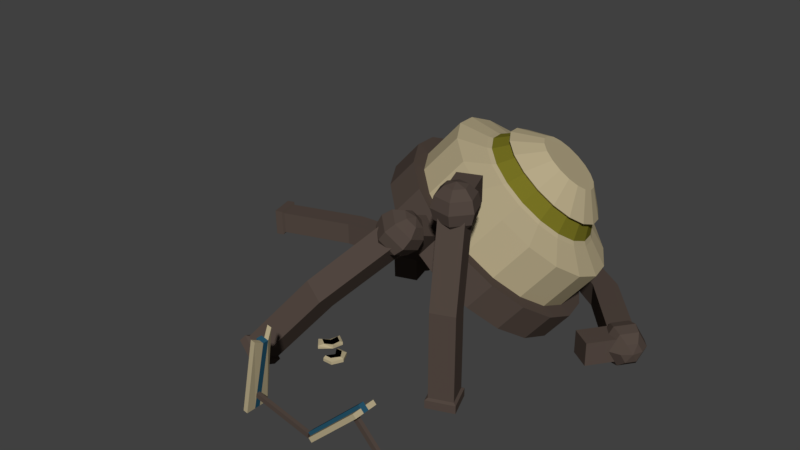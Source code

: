 # Source: BrokenBuildingHub.blend  (saved by Blender 2.78.0; exported with 4.5.12 LTS)
import bpy
from mathutils import Matrix  # noqa: F401  (used for matrix-valued properties, if any)

bpy.ops.wm.read_factory_settings(use_empty=True)
scene = bpy.context.scene
scene.name = 'Scene'

# ---- collections
col_collection_1 = bpy.data.collections.new('Collection 1'); scene.collection.children.link(col_collection_1)

# ---- materials (node trees are filled in below, after node groups)
mat_buildinghubbase = bpy.data.materials.new('BuildingHubBase')
mat_buildinghubbase.alpha_threshold = 0.0
mat_buildinghubbase.use_transparent_shadow = False
mat_buildinghubbase.diffuse_color = (0.4869, 0.4116, 0.2545, 1.0)
mat_buildinghubbase.roughness = 0.5
mat_energycore = bpy.data.materials.new('EnergyCore')
mat_energycore.alpha_threshold = 0.0
mat_energycore.use_transparent_shadow = False
mat_energycore.diffuse_color = (0.1789, 0.164, 0.01671, 1.0)
mat_energycore.roughness = 0.5
mat_gray = bpy.data.materials.new('Gray')
mat_gray.alpha_threshold = 0.0
mat_gray.use_transparent_shadow = False
mat_gray.diffuse_color = (0.08714, 0.06458, 0.05343, 1.0)
mat_gray.roughness = 0.5
mat_black = bpy.data.materials.new('Black')
mat_black.alpha_threshold = 0.0
mat_black.use_transparent_shadow = False
mat_black.diffuse_color = (0.0, 0.0, 0.0, 1.0)
mat_black.roughness = 0.5
mat_holo = bpy.data.materials.new('Holo')
mat_holo.alpha_threshold = 0.0
mat_holo.use_transparent_shadow = False
mat_holo.diffuse_color = (0.02077, 0.0935, 0.1523, 1.0)
mat_holo.roughness = 0.5

# ---- material node trees

# ---- world
world_world = bpy.data.worlds.new('World'); scene.world = world_world
world_world.color = (0.05088, 0.05088, 0.05088)
world_world.use_sun_shadow = False
world_world.sun_shadow_jitter_overblur = 0.0
world_world.cycles.sampling_method = 'MANUAL'

# ---- meshes
me_cylinder = bpy.data.meshes.new('Cylinder')
me_cylinder.from_pydata([(0.07246, 1.537, -0.1695), (0.3452, 1.687, 0.1827), (0.3515, 1.406, -0.3296), (0.6242, 1.557, 0.02255), (0.5978, 1.18, -0.4235), (0.8705, 1.33, -0.07137), (0.7816, 0.8854, -0.4399), (1.054, 1.036, -0.08776), (0.8808, 0.5586, -0.3768), (1.154, 0.7094, -0.02465), (0.8834, 0.2387, -0.2418), (1.156, 0.3894, 0.1104), (0.789, -0.03591, -0.05123), (1.062, 0.1149, 0.301), (0.6091, -0.2319, 0.172), (0.8818, -0.08116, 0.5242), (0.3654, -0.3258, 0.4009), (0.6381, -0.175, 0.7531), (0.08722, -0.3061, 0.6079), (0.3599, -0.1554, 0.9601), (-0.1918, -0.1754, 0.768), (0.08087, -0.02459, 1.12), (-0.4381, 0.05077, 0.8619), (-0.1654, 0.2015, 1.214), (-0.622, 0.345, 0.8783), (-0.3492, 0.4957, 1.23), (-0.7211, 0.6718, 0.8152), (-0.4484, 0.8225, 1.167), (-0.7237, 0.9917, 0.6802), (-0.451, 1.143, 1.032), (-0.6293, 1.266, 0.4896), (-0.3566, 1.417, 0.8418), (-0.4494, 1.462, 0.2664), (-0.1767, 1.613, 0.6186), (-0.2057, 1.556, 0.03747), (0.067, 1.707, 0.3897), (0.4087, 1.46, 0.3722), (0.6086, 1.366, 0.2575), (0.7851, 1.204, 0.1902), (0.9168, 0.9935, 0.1784), (0.9878, 0.7594, 0.2237), (0.9896, 0.5301, 0.3204), (0.922, 0.3334, 0.4569), (0.7932, 0.193, 0.6169), (0.6185, 0.1258, 0.7809), (0.4192, 0.1398, 0.9292), (0.2193, 0.2335, 1.044), (0.04286, 0.3955, 1.111), (-0.08883, 0.6063, 1.123), (-0.1599, 0.8404, 1.078), (-0.1617, 1.07, 0.981), (-0.09412, 1.266, 0.8444), (0.03476, 1.407, 0.6845), (0.2094, 1.474, 0.5205), (0.6377, 1.235, 0.8122), (0.7316, 1.191, 0.7584), (0.8144, 1.115, 0.7268), (0.8762, 1.016, 0.7213), (0.9095, 0.906, 0.7425), (0.9104, 0.7984, 0.7879), (0.8786, 0.7061, 0.8519), (0.8182, 0.6402, 0.927), (0.7362, 0.6087, 1.004), (0.6427, 0.6153, 1.074), (0.5489, 0.6592, 1.127), (0.4661, 0.7353, 1.159), (0.4043, 0.8342, 1.164), (0.3709, 0.944, 1.143), (0.3701, 1.052, 1.098), (0.4018, 1.144, 1.034), (0.4623, 1.21, 0.9587), (0.5442, 1.241, 0.8818), (1.01, 0.8283, 0.4372), (1.012, 0.6353, 0.5186), (0.1037, 0.6994, 1.194), (0.04385, 0.8966, 1.156), (0.9549, 0.4696, 0.6336), (0.0423, 1.09, 1.075), (0.8464, 0.3514, 0.7683), (0.09923, 1.255, 0.9599), (0.6994, 0.2948, 0.9064), (0.5226, 1.418, 0.5622), (0.691, 1.339, 0.4657), (0.2078, 1.374, 0.8252), (0.5315, 0.3066, 1.031), (0.8396, 1.203, 0.409), (0.3548, 1.43, 0.6871), (0.3632, 0.3855, 1.128), (0.9505, 1.025, 0.3991), (0.2146, 0.5219, 1.185), (0.07146, 1.662, -0.2223), (0.3884, 1.513, -0.4042), (0.6682, 1.256, -0.5109), (0.877, 0.9221, -0.5295), (0.9896, 0.5509, -0.4578), (0.9925, 0.1875, -0.3045), (0.8854, -0.1244, -0.08796), (0.681, -0.347, 0.1656), (0.4042, -0.4536, 0.4256), (0.08823, -0.4313, 0.6607), (-0.2287, -0.2828, 0.8426), (-0.5085, -0.02591, 0.9492), (-0.7173, 0.3083, 0.9679), (-0.8299, 0.6795, 0.8962), (-0.8328, 1.043, 0.7428), (-0.7257, 1.355, 0.5263), (-0.5213, 1.577, 0.2728), (-0.2445, 1.684, 0.01279), (-0.1273, 1.552, -0.479), (0.1897, 1.403, -0.6609), (0.4694, 1.146, -0.7676), (0.6782, 0.8122, -0.7862), (0.7908, 0.441, -0.7145), (0.7938, 0.0776, -0.5612), (0.6866, -0.2343, -0.3447), (0.4823, -0.4569, -0.09112), (0.2054, -0.5635, 0.1689), (-0.1106, -0.5412, 0.404), (-0.4275, -0.3926, 0.5859), (-0.7073, -0.1358, 0.6925), (-0.9161, 0.1984, 0.7111), (-1.029, 0.5696, 0.6395), (-1.032, 0.933, 0.4861), (-0.9245, 1.245, 0.2696), (-0.7201, 1.468, 0.01609), (-0.4433, 1.574, -0.2439), (-0.1921, -0.7852, 0.6074), (-0.04392, -0.7033, 0.7988), (-0.1948, -0.4526, 0.4671), (-0.04658, -0.3707, 0.6584), (0.006533, -0.8388, 0.4765), (0.1547, -0.7569, 0.6679), (0.003869, -0.5062, 0.3362), (0.1521, -0.4243, 0.5276), (-0.1526, 1.086, -0.3264), (0.02798, 1.001, -0.43), (0.1874, 0.8546, -0.4908), (0.3063, 0.6642, -0.5014), (0.3705, 0.4527, -0.4606), (0.3722, 0.2456, -0.3732), (0.3111, 0.06796, -0.2498), (0.1947, -0.0589, -0.1054), (0.03696, -0.1196, 0.04276), (-0.1431, -0.1069, 0.1767), (-0.3237, -0.02229, 0.2803), (-0.4831, 0.1241, 0.3411), (-0.602, 0.3144, 0.3517), (-0.6662, 0.5259, 0.3109), (-0.6678, 0.733, 0.2235), (-0.6068, 0.9107, 0.1002), (-0.4904, 1.038, -0.0443), (-0.3326, 1.098, -0.1924), (-0.2903, 0.7585, -0.4014), (-0.1854, 0.7093, -0.4616), (-0.09278, 0.6243, -0.4969), (-0.02368, 0.5137, -0.503), (0.01361, 0.3908, -0.4793), (0.01457, 0.2705, -0.4286), (-0.0209, 0.1673, -0.3569), (-0.08853, 0.09361, -0.273), (-0.1802, 0.05832, -0.1869), (-0.2848, 0.06571, -0.1091), (-0.3897, 0.1149, -0.0489), (-0.4823, 0.1999, -0.01359), (-0.5514, 0.3105, -0.007427), (-0.5887, 0.4334, -0.03115), (-0.5896, 0.5537, -0.08191), (-0.5542, 0.6569, -0.1536), (-0.4865, 0.7306, -0.2375), (-0.3949, 0.7659, -0.3236), (-0.9316, -1.781, -0.6074), (0.1036, -0.6639, 0.7794), (0.05499, -0.6141, 0.6852), (-0.01083, -0.6225, 0.5887), (-0.07621, -0.6867, 0.5157), (-0.1236, -0.7895, 0.4859), (-0.9419, -1.747, -0.5911), (0.122, -0.7584, 0.8461), (0.1839, -0.7375, 0.7488), (0.1939, -0.7417, 0.6322), (0.1496, -0.7698, 0.5275), (0.06274, -0.8142, 0.4628), (-0.0434, -0.8631, 0.4553), (-0.9437, -1.519, -0.6874), (-1.141, -1.693, -0.4602), (0.1847, -0.8417, 0.7928), (0.1954, -0.9222, 0.7084), (0.1513, -0.9782, 0.6154), (0.06419, -0.9947, 0.5389), (-0.04256, -0.9674, 0.4993), (-1.142, -1.465, -0.5565), (-1.12, -1.453, -0.5277), (0.1053, -0.8723, 0.8673), (0.05788, -0.9751, 0.8375), (-0.007493, -1.039, 0.7646), (-0.07332, -1.048, 0.6681), (-0.122, -0.9979, 0.5739), (-0.1404, -0.9034, 0.5072), (-1.118, -1.681, -0.4314), (0.02507, -0.7986, 0.8979), (-0.08106, -0.8476, 0.8905), (-0.1679, -0.892, 0.8257), (-0.2123, -0.9201, 0.721), (-0.2022, -0.9243, 0.6044), (-0.9215, -1.506, -0.6586), (-0.9196, -1.735, -0.5623), (0.02424, -0.6944, 0.8539), (-0.08251, -0.6671, 0.8143), (-0.1696, -0.6836, 0.7378), (-0.2137, -0.7396, 0.6449), (-0.203, -0.8201, 0.5605), (0.0655, -0.9892, 0.6276), (0.02726, -0.7811, 0.4843), (-0.4248, -1.461, 0.0767), (-0.463, -1.253, -0.06661), (-0.1331, -0.9356, 0.7585), (-0.1714, -0.7275, 0.6152), (-0.6234, -1.407, 0.2076), (-0.6617, -1.199, 0.06426), (-0.9338, -1.507, -0.7231), (-1.17, -1.716, -0.4501), (-1.173, -1.442, -0.5658), (-0.9812, -1.808, -0.6714), (-0.9834, -1.534, -0.7871), (-1.22, -1.744, -0.5141), (-1.222, -1.469, -0.6298), (0.05015, 1.797, -0.4947), (0.2238, 2.039, -0.4977), (0.05574, 1.789, -0.7876), (0.2294, 2.031, -0.7907), (0.1195, 1.747, -0.492), (0.2932, 1.989, -0.4951), (0.1251, 1.739, -0.785), (0.8215, 1.274, -0.4908), (1.017, 1.438, -0.4914), (1.384, 0.6031, -0.4624), (1.579, 0.7677, -0.463), (0.8262, 1.267, -0.7345), (1.022, 1.432, -0.7351), (1.388, 0.5967, -0.7061), (1.584, 0.7613, -0.7067), (1.349, 0.7062, -0.4897), (1.391, 0.6262, -0.4151), (1.473, 0.5486, -0.3852), (1.575, 0.4943, -0.4081), (1.667, 0.4778, -0.4776), (0.3288, 1.929, -0.7615), (0.1843, 1.728, -0.7589), (1.415, 0.7981, -0.4909), (1.505, 0.7853, -0.4171), (1.605, 0.7324, -0.3875), (1.689, 0.6534, -0.4101), (1.733, 0.5697, -0.4788), (0.3242, 1.936, -0.5177), (1.359, 0.7672, -0.5892), (1.45, 0.8414, -0.5894), (1.566, 0.8604, -0.5877), (1.675, 0.8191, -0.5845), (1.749, 0.7285, -0.5807), (1.768, 0.613, -0.5773), (0.1797, 1.734, -0.5152), (0.1485, 1.757, -0.5164), (1.419, 0.7929, -0.6867), (1.512, 0.7764, -0.7563), (1.613, 0.722, -0.7792), (1.695, 0.6445, -0.7493), (1.737, 0.5645, -0.6746), (0.293, 1.958, -0.5189), (0.1531, 1.75, -0.7601), (1.353, 0.701, -0.6856), (1.397, 0.6172, -0.7543), (1.481, 0.5383, -0.7768), (1.581, 0.4854, -0.7473), (1.671, 0.4726, -0.6735), (1.727, 0.5035, -0.5752), (0.2976, 1.952, -0.7626), (1.318, 0.6577, -0.5871), (1.337, 0.5421, -0.5837), (1.411, 0.4516, -0.5798), (1.521, 0.4103, -0.5767), (1.636, 0.4293, -0.575), (0.2988, 1.981, -0.788), (1.385, 0.2164, -0.6961), (1.177, 0.3653, -0.704), (1.596, 0.5096, -0.6998), (1.388, 0.6585, -0.7077), (1.38, 0.2228, -0.4524), (1.173, 0.3718, -0.4603), (1.591, 0.516, -0.4561), (1.383, 0.6649, -0.464), (-1.198, 0.7346, -0.464), (-0.9525, 0.805, -0.4561), (-1.099, 0.3876, -0.4603), (-0.853, 0.4581, -0.4524), (-1.19, 0.7342, -0.7077), (-0.9446, 0.8047, -0.6998), (-1.091, 0.3872, -0.704), (-0.8451, 0.4577, -0.6961), (-2.903, 0.6995, -0.788), (-0.8564, 0.7868, -0.575), (-0.9131, 0.6844, -0.5767), (-1.013, 0.6241, -0.5798), (-1.13, 0.622, -0.5837), (-1.233, 0.6788, -0.5871), (-2.881, 0.6802, -0.7626), (-0.8584, 0.9039, -0.5752), (-0.8688, 0.8411, -0.6735), (-0.9346, 0.7783, -0.7473), (-1.038, 0.7325, -0.7768), (-1.152, 0.7159, -0.7543), (-1.245, 0.733, -0.6856), (-2.812, 0.4421, -0.7601), (-2.889, 0.6805, -0.5189), (-0.9, 0.9498, -0.6746), (-0.9886, 0.9667, -0.7493), (-1.101, 0.95, -0.7792), (-1.206, 0.9043, -0.7563), (-1.276, 0.8417, -0.6867), (-2.82, 0.4424, -0.5164), (-2.783, 0.453, -0.5152), (-0.9187, 1.004, -0.5773), (-1.021, 1.061, -0.5807), (-1.138, 1.059, -0.5845), (-1.238, 0.9987, -0.5877), (-1.295, 0.8962, -0.5894), (-1.293, 0.7791, -0.5892), (-2.852, 0.6911, -0.5177), (-0.9063, 0.9501, -0.4788), (-0.9996, 0.9671, -0.4101), (-1.113, 0.9505, -0.3875), (-1.217, 0.9047, -0.4171), (-1.283, 0.842, -0.4909), (-2.775, 0.4527, -0.7589), (-2.844, 0.6908, -0.7615), (-0.8752, 0.8414, -0.4776), (-0.9456, 0.7788, -0.4081), (-1.051, 0.7331, -0.3852), (-1.163, 0.7164, -0.4151), (-1.252, 0.7333, -0.4897), (-1.149, 0.9516, -0.7067), (-1.141, 0.6962, -0.7061), (-2.024, 0.9262, -0.7351), (-2.016, 0.6707, -0.7345), (-1.157, 0.952, -0.463), (-1.149, 0.6965, -0.4624), (-2.032, 0.9265, -0.4914), (-2.024, 0.6711, -0.4908), (-2.821, 0.4133, -0.785), (-2.913, 0.6999, -0.4951), (-2.831, 0.4137, -0.492), (-2.985, 0.6759, -0.7907), (-2.903, 0.3898, -0.7876), (-2.995, 0.6763, -0.4977), (-2.913, 0.3902, -0.4947), (0.6505, -0.6622, 0.9575), (0.6505, -0.6622, 1.213), (0.5191, -0.3259, 0.9575), (0.5191, -0.3259, 1.213), (0.4233, -0.7509, 0.9575), (0.4233, -0.7509, 1.213), (0.292, -0.4146, 0.9575), (0.292, -0.4146, 1.213), (0.5604, -1.169, -0.7003), (0.5213, -0.6667, 1.297), (0.4912, -0.5896, 1.214), (0.4802, -0.5613, 1.101), (0.4912, -0.5896, 0.9877), (0.5213, -0.6667, 0.9049), (0.5742, -1.137, -0.6832), (0.5625, -0.7721, 1.327), (0.4507, -0.755, 1.297), (0.3688, -0.7426, 1.214), (0.3388, -0.738, 1.101), (0.3688, -0.7426, 0.9877), (0.4507, -0.755, 0.9049), (0.4841, -0.9064, -0.6832), (0.8013, -1.048, -0.6832), (0.4918, -0.8604, 1.297), (0.4401, -0.9251, 1.214), (0.4212, -0.9487, 1.101), (0.4401, -0.9251, 0.9877), (0.4918, -0.8604, 0.9049), (0.7112, -0.8177, -0.6832), (0.7112, -0.8177, -0.6448), (0.6037, -0.8774, 1.297), (0.6338, -0.9546, 1.214), (0.6448, -0.9828, 1.101), (0.6338, -0.9546, 0.9877), (0.6037, -0.8774, 0.9049), (0.5625, -0.7721, 0.8746), (0.8013, -1.048, -0.6448), (0.6743, -0.7891, 1.297), (0.7562, -0.8016, 1.214), (0.7862, -0.8061, 1.101), (0.7562, -0.8016, 0.9877), (0.6743, -0.7891, 0.9049), (0.4841, -0.9064, -0.6448), (0.5742, -1.137, -0.6448), (0.6332, -0.6837, 1.297), (0.6849, -0.6191, 1.214), (0.7038, -0.5954, 1.101), (0.6849, -0.6191, 0.9877), (0.6332, -0.6837, 0.9049), (0.4953, -0.9351, 1.057), (0.4052, -0.7043, 0.9939), (0.5742, -1.137, 0.2085), (0.4841, -0.9064, 0.1457), (0.7224, -0.8463, 1.057), (0.6323, -0.6156, 0.9939), (0.8013, -1.048, 0.2085), (0.7112, -0.8177, 0.1457), (0.4521, -0.892, -0.7003), (0.8334, -1.063, -0.7003), (0.725, -0.7854, -0.7003), (0.5604, -1.169, -0.7857), (0.4521, -0.892, -0.7857), (0.8334, -1.063, -0.7857), (0.725, -0.7854, -0.7857), (0.6751, -1.992, -0.1799), (0.7085, -1.992, -0.2146), (0.6751, -2.243, -0.1799), (0.7085, -2.243, -0.2146), (-0.6604, -1.992, -0.78), (-0.6133, -1.992, -0.7902), (-0.6604, -2.243, -0.78), (-0.6133, -2.243, -0.7902), (0.04768, -2.151, -0.7906), (-0.5992, -2.151, -0.6501), (0.04768, -2.114, -0.7906), (-0.5992, -2.114, -0.6501), (0.05886, -2.151, -0.7391), (-0.5881, -2.151, -0.5986), (0.05886, -2.114, -0.7391), (-0.5881, -2.114, -0.5986), (1.038, -2.151, -0.7939), (0.5791, -2.151, -0.3171), (1.038, -2.114, -0.7939), (0.5791, -2.114, -0.3171), (1.076, -2.151, -0.7574), (0.617, -2.151, -0.2805), (1.076, -2.114, -0.7574), (0.617, -2.114, -0.2805), (-0.8066, -0.8068, -0.7846), (-0.7942, -0.8517, -0.7376), (-0.5501, -0.9858, -0.7846), (-0.5853, -1.016, -0.7376), (-0.9265, -0.9874, -0.7846), (-0.8803, -0.9815, -0.7376), (-0.5501, -1.203, -0.7846), (-0.5853, -1.172, -0.7376), (-0.8066, -0.8068, -0.7523), (-0.5501, -0.9858, -0.7523), (-0.5501, -1.203, -0.7523), (-0.9265, -0.9874, -0.7523), (0.6104, 1.339, 0.2995), (0.4228, 1.427, 0.4072), (0.7759, 1.187, 0.2364), (0.8995, 0.9892, 0.2254), (0.9662, 0.7695, 0.2678), (0.9679, 0.5544, 0.3586), (0.9045, 0.3698, 0.4867), (0.7835, 0.2381, 0.6367), (0.6197, 0.175, 0.7906), (0.4327, 0.1882, 0.9298), (0.2451, 0.2761, 1.037), (0.07954, 0.4281, 1.101), (-0.04403, 0.6259, 1.112), (-0.1107, 0.8456, 1.069), (-0.1124, 1.061, 0.9784), (-0.04899, 1.245, 0.8502), (0.07194, 1.377, 0.7002), (0.2358, 1.44, 0.5463), (0.9682, 0.6417, 0.518), (0.05988, 0.8869, 1.116), (0.9148, 0.4863, 0.6259), (0.05843, 1.068, 1.04), (0.8129, 0.3753, 0.7523), (0.1118, 1.223, 0.932), (0.675, 0.3222, 0.8818), (0.6671, 1.302, 0.4683), (0.2137, 1.334, 0.8057), (0.5175, 0.3333, 0.999), (0.8065, 1.174, 0.4151), (0.3517, 1.388, 0.6761), (0.3595, 0.4073, 1.09), (0.9106, 1.008, 0.4058), (0.2201, 0.5353, 1.143), (0.9667, 0.8228, 0.4416), (0.116, 0.7019, 1.152), (0.5091, 1.376, 0.5589), (-0.6887, 0.4673, 0.131), (-0.6337, 0.286, 0.1661), (0.149, 0.07479, -0.3495), (0.2013, 0.2271, -0.4553), (-0.6901, 0.6448, 0.05617), (0.04917, -0.03394, -0.2257), (-0.6378, 0.7971, -0.04955), (-0.08602, -0.08599, -0.09875), (-0.09371, 0.8744, -0.504), (-0.2485, 0.947, -0.4151), (-0.538, 0.9058, -0.1734), (-0.2403, -0.07509, 0.01606), (0.0429, 0.749, -0.556), (-0.4028, 0.9579, -0.3003), (-0.3951, -0.002559, 0.1049), (0.1449, 0.5858, -0.5651), (-0.5317, 0.1229, 0.157), (0.1999, 0.4046, -0.5301), (-0.1629, 1.056, -0.33), (0.01053, 0.9749, -0.4295), (0.1636, 0.8343, -0.4879), (0.2779, 0.6515, -0.498), (0.3395, 0.4484, -0.4588), (0.3411, 0.2495, -0.3749), (0.2824, 0.07885, -0.2565), (0.1706, -0.04298, -0.1177), (0.01915, -0.1013, 0.02455), (-0.1537, -0.0891, 0.1532), (-0.3272, -0.007821, 0.2527), (-0.4803, 0.1327, 0.3111), (-0.5945, 0.3156, 0.3213), (-0.6561, 0.5187, 0.282), (-0.6577, 0.7175, 0.1981), (-0.5991, 0.8882, 0.07968), (-0.4873, 1.01, -0.05906), (-0.3358, 1.068, -0.2013), (-0.6078, 0.2978, 0.1651), (0.1941, 0.2411, -0.4316), (-0.2378, 0.9325, -0.3931), (-0.6606, 0.4719, 0.1315), (0.1439, 0.09489, -0.33), (-0.662, 0.6423, 0.05958), (0.04804, -0.009528, -0.2111), (-0.6117, 0.7886, -0.04195), (-0.0818, -0.05952, -0.0892), (-0.08919, 0.8629, -0.4784), (-0.5159, 0.893, -0.1609), (-0.23, -0.04905, 0.02107), (0.04201, 0.7424, -0.5284), (-0.386, 0.943, -0.2828), (-0.3786, 0.02061, 0.1064), (0.1399, 0.5857, -0.5371), (-0.5098, 0.1411, 0.1564), (0.1928, 0.4116, -0.5035), (0.6751, -2.088, -0.1799), (0.6751, -2.147, -0.1799), (-0.6133, -2.088, -0.7902), (-0.6133, -2.147, -0.7902), (-0.6604, -2.147, -0.78), (-0.6604, -2.088, -0.78), (0.7085, -2.147, -0.2146), (0.7085, -2.088, -0.2146), (0.6509, -2.088, -0.1548), (0.6509, -2.147, -0.1548), (-0.6944, -2.147, -0.7726), (-0.6944, -2.088, -0.7726), (0.154, -2.243, -0.6817), (0.1874, -2.243, -0.7164), (-0.4463, -2.042, 0.08807), (-0.4934, -2.042, 0.0983), (-0.4463, -2.088, -0.02115), (-0.4463, -2.147, -0.02115), (0.08017, -2.088, -0.7528), (0.08017, -2.147, -0.7528), (0.05601, -2.088, -0.7277), (0.05601, -2.147, -0.7277), (-0.4934, -2.147, -0.01093), (-0.5275, -2.147, -0.003537), (-0.4934, -2.088, -0.01093), (-0.5275, -2.088, -0.003537), (0.154, -1.992, -0.6817), (0.1136, -2.088, -0.7875), (0.1136, -2.147, -0.7875), (0.1874, -1.992, -0.7164), (-0.4463, -2.243, 0.03288), (-0.4934, -2.243, 0.04311), (-0.656, -0.9858, -0.7846), (-0.7194, -0.9014, -0.7376), (-0.656, -1.203, -0.7846), (-0.656, -1.172, -0.7376), (-0.656, -1.203, -0.7523), (-0.7025, -0.8759, -0.7523), (-0.656, -0.9858, -0.7523), (-0.7025, -0.8759, -0.7846), (-0.8407, -1.084, -0.7523), (-0.8407, -1.084, -0.7846), (-0.656, -1.016, -0.7376), (-0.8055, -1.031, -0.7376), (-0.8347, -0.9183, -0.7846), (-0.8054, -0.9378, -0.7376), (-0.8347, -0.9183, -0.7523), (-0.7306, -0.9874, -0.7376), (-0.7306, -0.9874, -0.7846), (-0.4937, -1.094, -0.7846), (-0.5289, -1.094, -0.7376), (-0.4937, -1.094, -0.7523), (-0.5997, -1.094, -0.7846), (-0.5997, -1.094, -0.7376)], [], [(0, 1, 3, 2), (2, 3, 5, 4), (4, 5, 7, 6), (6, 7, 9, 8), (8, 9, 11, 10), (10, 11, 13, 12), (12, 13, 15, 14), (14, 15, 17, 16), (16, 17, 19, 18), (18, 19, 21, 20), (20, 21, 23, 22), (22, 23, 25, 24), (24, 25, 27, 26), (26, 27, 29, 28), (28, 29, 31, 30), (30, 31, 33, 32), (11, 9, 40, 41), (32, 33, 35, 34), (34, 35, 1, 0), (28, 30, 105, 104), (73, 72, 58, 59), (21, 19, 45, 46), (31, 29, 50, 51), (7, 5, 38, 39), (17, 15, 43, 44), (3, 1, 36, 37), (27, 25, 48, 49), (1, 35, 53, 36), (13, 11, 41, 42), (23, 21, 46, 47), (33, 31, 51, 52), (9, 7, 39, 40), (19, 17, 44, 45), (29, 27, 49, 50), (5, 3, 37, 38), (15, 13, 42, 43), (25, 23, 47, 48), (35, 33, 52, 53), (55, 54, 71, 70, 69, 68, 67, 66, 65, 64, 63, 62, 61, 60, 59, 58, 57, 56), (75, 74, 66, 67), (76, 73, 59, 60), (77, 75, 67, 68), (78, 76, 60, 61), (79, 77, 68, 69), (80, 78, 61, 62), (82, 81, 54, 55), (83, 79, 69, 70), (84, 80, 62, 63), (85, 82, 55, 56), (86, 83, 70, 71), (87, 84, 63, 64), (88, 85, 56, 57), (81, 86, 71, 54), (89, 87, 64, 65), (72, 88, 57, 58), (74, 89, 65, 66), (38, 37, 454, 456), (51, 50, 468, 469), (85, 88, 485, 482), (37, 36, 455, 454), (72, 73, 472, 487), (50, 49, 467, 468), (86, 81, 489, 483), (74, 75, 473, 488), (49, 48, 466, 467), (87, 89, 486, 484), (73, 76, 474, 472), (48, 47, 465, 466), (88, 72, 487, 485), (75, 77, 475, 473), (47, 46, 464, 465), (89, 74, 488, 486), (76, 78, 476, 474), (46, 45, 463, 464), (97, 98, 116, 115), (4, 6, 93, 92), (14, 16, 98, 97), (0, 2, 91, 90), (24, 26, 103, 102), (34, 0, 90, 107), (10, 12, 96, 95), (20, 22, 101, 100), (30, 32, 106, 105), (6, 8, 94, 93), (16, 18, 99, 98), (26, 28, 104, 103), (2, 4, 92, 91), (12, 14, 97, 96), (22, 24, 102, 101), (32, 34, 107, 106), (8, 10, 95, 94), (18, 20, 100, 99), (116, 117, 143, 142), (90, 91, 109, 108), (105, 106, 124, 123), (98, 99, 117, 116), (91, 92, 110, 109), (106, 107, 125, 124), (99, 100, 118, 117), (92, 93, 111, 110), (107, 90, 108, 125), (100, 101, 119, 118), (93, 94, 112, 111), (101, 102, 120, 119), (94, 95, 113, 112), (102, 103, 121, 120), (95, 96, 114, 113), (103, 104, 122, 121), (96, 97, 115, 114), (104, 105, 123, 122), (126, 127, 129, 128), (128, 129, 133, 132), (132, 133, 131, 130), (130, 131, 127, 126), (128, 132, 130, 126), (133, 129, 127, 131), (491, 490, 165, 164), (109, 110, 136, 135), (124, 125, 151, 150), (117, 118, 144, 143), (110, 111, 137, 136), (125, 108, 134, 151), (118, 119, 145, 144), (111, 112, 138, 137), (119, 120, 146, 145), (112, 113, 139, 138), (120, 121, 147, 146), (113, 114, 140, 139), (121, 122, 148, 147), (114, 115, 141, 140), (122, 123, 149, 148), (115, 116, 142, 141), (108, 109, 135, 134), (123, 124, 150, 149), (152, 153, 154, 155, 156, 157, 158, 159, 160, 161, 162, 163, 164, 165, 166, 167, 168, 169), (493, 492, 158, 157), (490, 494, 166, 165), (492, 495, 159, 158), (494, 496, 167, 166), (495, 497, 160, 159), (499, 498, 153, 152), (496, 500, 168, 167), (497, 501, 161, 160), (498, 502, 154, 153), (500, 503, 169, 168), (501, 504, 162, 161), (502, 505, 155, 154), (503, 499, 152, 169), (504, 506, 163, 162), (505, 507, 156, 155), (506, 491, 164, 163), (507, 493, 157, 156), (171, 177, 178), (197, 175, 182), (174, 173, 180, 181), (172, 171, 178, 179), (175, 174, 181, 182), (173, 172, 179, 180), (197, 182, 189), (181, 180, 187, 188), (179, 178, 185, 186), (182, 181, 188, 189), (180, 179, 186, 187), (178, 177, 185), (188, 187, 194, 195), (186, 185, 192, 193), (189, 188, 195, 196), (187, 186, 193, 194), (185, 177, 192), (197, 189, 196), (193, 192, 199, 200), (196, 195, 202, 203), (194, 193, 200, 201), (192, 177, 199), (197, 196, 203), (195, 194, 201, 202), (203, 202, 209, 210), (201, 200, 207, 208), (199, 177, 206), (197, 203, 210), (202, 201, 208, 209), (200, 199, 206, 207), (210, 209, 174, 175), (208, 207, 172, 173), (206, 177, 171), (197, 210, 175), (209, 208, 173, 174), (207, 206, 171, 172), (218, 217, 215, 216), (216, 215, 211, 212), (212, 211, 213, 214), (218, 214, 204, 191), (216, 212, 214, 218), (211, 215, 217, 213), (205, 198, 184, 176), (217, 218, 191, 198), (214, 213, 205, 204), (213, 217, 198, 205), (183, 176, 170, 219), (204, 205, 176, 183), (198, 191, 190, 184), (191, 204, 183, 190), (219, 170, 222, 223), (184, 190, 221, 220), (176, 184, 220, 170), (190, 183, 219, 221), (223, 222, 224, 225), (220, 221, 225, 224), (170, 220, 224, 222), (221, 219, 223, 225), (281, 229, 227, 231), (261, 230, 232, 268), (275, 281, 231, 267), (231, 227, 226, 230), (230, 226, 228, 232), (228, 226, 227, 229), (238, 246, 253, 234), (235, 239, 240, 236), (235, 233, 237, 239), (268, 232, 281, 275), (239, 237, 238, 240), (246, 275, 267, 253), (250, 243, 244, 251), (254, 241, 248), (251, 244, 245, 252), (252, 245, 274), (249, 242, 243, 250), (254, 276, 241), (258, 251, 252, 259), (257, 250, 251, 258), (254, 255, 262), (255, 248, 249, 256), (245, 280, 274), (266, 259, 274), (265, 258, 259, 266), (271, 264, 265, 272), (263, 256, 257, 264), (243, 278, 279, 244), (269, 262, 263, 270), (273, 266, 274), (279, 272, 273, 280), (278, 271, 272, 279), (241, 276, 277, 242), (272, 265, 266, 273), (276, 269, 270, 277), (254, 262, 269), (233, 260, 247, 237), (234, 253, 260, 233), (237, 247, 246, 238), (233, 235, 236, 234), (240, 238, 234, 236), (247, 268, 275, 246), (285, 289, 288, 284), (282, 284, 288, 286), (280, 273, 274), (262, 255, 256, 263), (287, 289, 285, 283), (254, 269, 276), (242, 277, 278, 243), (264, 257, 258, 265), (277, 270, 271, 278), (270, 263, 264, 271), (232, 228, 229, 281), (244, 279, 280, 245), (254, 248, 255), (248, 241, 242, 249), (260, 261, 268, 247), (259, 252, 274), (267, 231, 230, 261), (256, 249, 250, 257), (289, 287, 286, 288), (287, 283, 282, 286), (253, 267, 261, 260), (283, 285, 284, 282), (290, 292, 293, 291), (292, 296, 297, 293), (296, 294, 295, 297), (294, 290, 291, 295), (292, 290, 294, 296), (297, 295, 291, 293), (299, 306, 305), (325, 310, 303), (302, 309, 308, 301), (300, 307, 306, 299), (303, 310, 309, 302), (301, 308, 307, 300), (325, 317, 310), (309, 316, 315, 308), (307, 314, 313, 306), (310, 317, 316, 309), (308, 315, 314, 307), (306, 313, 305), (316, 323, 322, 315), (314, 321, 320, 313), (317, 324, 323, 316), (315, 322, 321, 314), (313, 320, 305), (325, 324, 317), (321, 328, 327, 320), (324, 331, 330, 323), (322, 329, 328, 321), (320, 327, 305), (325, 331, 324), (323, 330, 329, 322), (331, 338, 337, 330), (329, 336, 335, 328), (327, 334, 305), (325, 338, 331), (330, 337, 336, 329), (328, 335, 334, 327), (338, 303, 302, 337), (336, 301, 300, 335), (334, 299, 305), (325, 303, 338), (337, 302, 301, 336), (335, 300, 299, 334), (346, 344, 343, 345), (344, 340, 339, 343), (340, 342, 341, 339), (346, 319, 332, 342), (344, 346, 342, 340), (339, 341, 345, 343), (333, 304, 312, 326), (345, 326, 319, 346), (342, 332, 333, 341), (341, 333, 326, 345), (311, 347, 298, 304), (332, 311, 304, 333), (326, 312, 318, 319), (319, 318, 311, 332), (347, 351, 350, 298), (312, 348, 349, 318), (304, 298, 348, 312), (318, 349, 347, 311), (351, 353, 352, 350), (348, 352, 353, 349), (298, 350, 352, 348), (349, 353, 351, 347), (354, 356, 357, 355), (356, 360, 361, 357), (360, 358, 359, 361), (358, 354, 355, 359), (356, 354, 358, 360), (361, 359, 355, 357), (363, 370, 369), (389, 374, 367), (366, 373, 372, 365), (364, 371, 370, 363), (367, 374, 373, 366), (365, 372, 371, 364), (389, 381, 374), (373, 380, 379, 372), (371, 378, 377, 370), (374, 381, 380, 373), (372, 379, 378, 371), (370, 377, 369), (380, 387, 386, 379), (378, 385, 384, 377), (381, 388, 387, 380), (379, 386, 385, 378), (377, 384, 369), (389, 388, 381), (385, 392, 391, 384), (388, 395, 394, 387), (386, 393, 392, 385), (384, 391, 369), (389, 395, 388), (387, 394, 393, 386), (395, 402, 401, 394), (393, 400, 399, 392), (391, 398, 369), (389, 402, 395), (394, 401, 400, 393), (392, 399, 398, 391), (402, 367, 366, 401), (400, 365, 364, 399), (398, 363, 369), (389, 367, 402), (401, 366, 365, 400), (399, 364, 363, 398), (410, 408, 407, 409), (408, 404, 403, 407), (404, 406, 405, 403), (410, 383, 396, 406), (408, 410, 406, 404), (403, 405, 409, 407), (397, 368, 376, 390), (409, 390, 383, 410), (406, 396, 397, 405), (405, 397, 390, 409), (375, 411, 362, 368), (396, 375, 368, 397), (390, 376, 382, 383), (383, 382, 375, 396), (411, 415, 414, 362), (376, 412, 413, 382), (368, 362, 412, 376), (382, 413, 411, 375), (415, 417, 416, 414), (412, 416, 417, 413), (362, 414, 416, 412), (413, 417, 415, 411), (574, 575, 424, 425), (566, 548, 424, 575), (546, 549, 422, 423), (572, 550, 421, 557), (550, 545, 420, 421), (573, 570, 418, 419), (426, 427, 429, 428), (428, 429, 433, 432), (432, 433, 431, 430), (430, 431, 427, 426), (428, 432, 430, 426), (433, 429, 427, 431), (434, 435, 437, 436), (436, 437, 441, 440), (440, 441, 439, 438), (438, 439, 435, 434), (436, 440, 438, 434), (441, 437, 435, 439), (582, 586, 445, 451), (595, 594, 449, 452), (584, 587, 447, 453), (590, 589, 443, 450), (592, 585, 446, 588), (591, 577, 443, 589), (588, 590, 450, 442), (585, 584, 453, 446), (593, 595, 452, 448), (576, 582, 451, 444), (466, 465, 486, 488), (458, 457, 485, 487), (465, 464, 484, 486), (455, 471, 483, 489), (457, 456, 482, 485), (464, 463, 481, 484), (471, 470, 480, 483), (456, 454, 479, 482), (463, 462, 478, 481), (470, 469, 477, 480), (454, 455, 489, 479), (462, 461, 476, 478), (469, 468, 475, 477), (461, 460, 474, 476), (468, 467, 473, 475), (460, 459, 472, 474), (467, 466, 488, 473), (459, 458, 487, 472), (84, 87, 484, 481), (52, 51, 469, 470), (39, 38, 456, 457), (83, 86, 483, 480), (53, 52, 470, 471), (40, 39, 457, 458), (82, 85, 482, 479), (36, 53, 471, 455), (41, 40, 458, 459), (80, 84, 481, 478), (42, 41, 459, 460), (79, 83, 480, 477), (43, 42, 460, 461), (81, 82, 479, 489), (44, 43, 461, 462), (78, 80, 478, 476), (45, 44, 462, 463), (77, 79, 477, 475), (502, 498, 535, 538), (145, 146, 520, 519), (503, 500, 536, 539), (144, 145, 519, 518), (504, 501, 537, 540), (143, 144, 518, 517), (505, 502, 538, 541), (142, 143, 517, 516), (499, 503, 539, 528), (141, 142, 516, 515), (490, 491, 526, 529), (506, 504, 540, 542), (140, 141, 515, 514), (492, 493, 527, 530), (507, 505, 541, 543), (139, 140, 514, 513), (494, 490, 529, 531), (491, 506, 542, 526), (512, 513, 527, 543), (519, 520, 526, 542), (511, 512, 543, 541), (518, 519, 542, 540), (525, 508, 528, 539), (510, 511, 541, 538), (517, 518, 540, 537), (524, 525, 539, 536), (509, 510, 538, 535), (516, 517, 537, 534), (523, 524, 536, 533), (508, 509, 535, 528), (515, 516, 534, 532), (522, 523, 533, 531), (514, 515, 532, 530), (521, 522, 531, 529), (513, 514, 530, 527), (520, 521, 529, 526), (146, 147, 521, 520), (501, 497, 534, 537), (147, 148, 522, 521), (500, 496, 533, 536), (134, 135, 509, 508), (148, 149, 523, 522), (498, 499, 528, 535), (135, 136, 510, 509), (149, 150, 524, 523), (497, 495, 532, 534), (136, 137, 511, 510), (150, 151, 525, 524), (496, 494, 531, 533), (137, 138, 512, 511), (493, 507, 543, 527), (151, 134, 508, 525), (495, 492, 530, 532), (138, 139, 513, 512), (419, 418, 544, 551), (551, 544, 545, 550), (573, 419, 551, 571), (571, 551, 550, 572), (425, 424, 548, 547), (547, 548, 549, 546), (559, 422, 549, 568), (549, 548, 554, 555), (569, 555, 554, 567), (568, 549, 555, 569), (545, 544, 552, 553), (563, 545, 553, 565), (548, 566, 567, 554), (544, 562, 564, 552), (552, 564, 565, 553), (418, 570, 562, 544), (546, 560, 561, 547), (423, 558, 560, 546), (423, 422, 559, 558), (547, 561, 574, 425), (545, 563, 556, 420), (421, 420, 556, 557), (568, 569, 567, 566, 561, 560), (575, 574, 561, 566), (568, 560, 558, 559), (563, 565, 564, 562, 571, 572), (557, 556, 563, 572), (571, 562, 570, 573), (442, 450, 581, 583), (448, 452, 580, 578), (594, 445, 586, 597), (593, 448, 578, 596), (452, 449, 579, 580), (450, 443, 577, 581), (596, 578, 580, 579, 597), (592, 583, 581, 577, 591), (585, 592, 591, 587, 584), (446, 453, 590, 588), (587, 591, 589, 447), (583, 592, 588, 442), (453, 447, 589, 590), (576, 596, 597, 586, 582), (444, 593, 596, 576), (449, 594, 597, 579), (444, 451, 595, 593), (451, 445, 594, 595)])
me_cylinder.polygons.foreach_set('material_index', [0, 0, 0, 0, 0, 0, 0, 0, 0, 0, 0, 0, 0, 0, 0, 0, 0, 0, 0, 2, 0, 0, 0, 0, 0, 0, 0, 0, 0, 0, 0, 0, 0, 0, 0, 0, 0, 0, 0, 0, 0, 0, 0, 0, 0, 0, 0, 0, 0, 0, 0, 0, 0, 0, 0, 0, 0, 0, 0, 0, 0, 0, 0, 0, 0, 0, 0, 0, 0, 0, 0, 0, 0, 0, 2, 2, 2, 2, 2, 2, 2, 2, 2, 2, 2, 2, 2, 2, 2, 2, 2, 2, 2, 2, 2, 2, 2, 2, 2, 2, 2, 2, 2, 2, 2, 2, 2, 2, 2, 2, 2, 2, 2, 2, 2, 2, 0, 2, 2, 2, 2, 2, 2, 2, 2, 2, 2, 2, 2, 2, 2, 2, 2, 2, 0, 0, 0, 0, 0, 0, 0, 0, 0, 0, 0, 0, 0, 0, 0, 0, 0, 0, 2, 2, 2, 2, 2, 2, 2, 2, 2, 2, 2, 2, 2, 2, 2, 2, 2, 2, 2, 2, 2, 2, 2, 2, 2, 2, 2, 2, 2, 2, 2, 2, 2, 2, 2, 2, 2, 2, 2, 2, 2, 2, 2, 2, 2, 2, 2, 2, 2, 2, 2, 2, 2, 2, 2, 2, 2, 2, 2, 2, 2, 2, 2, 2, 2, 2, 2, 2, 2, 2, 2, 2, 2, 2, 2, 2, 2, 2, 2, 2, 2, 2, 2, 2, 2, 2, 2, 2, 2, 2, 2, 2, 2, 2, 2, 2, 2, 2, 2, 2, 2, 2, 2, 2, 2, 2, 2, 2, 2, 2, 2, 2, 2, 2, 2, 2, 2, 2, 2, 2, 2, 2, 2, 2, 2, 2, 2, 2, 2, 2, 2, 2, 2, 2, 2, 2, 2, 2, 2, 2, 2, 2, 2, 2, 2, 2, 2, 2, 2, 2, 2, 2, 2, 2, 2, 2, 2, 2, 2, 2, 2, 2, 2, 2, 2, 2, 2, 2, 2, 2, 2, 2, 2, 2, 2, 2, 2, 2, 2, 2, 2, 2, 2, 2, 2, 2, 2, 2, 2, 2, 2, 2, 2, 2, 2, 2, 2, 2, 2, 2, 2, 2, 2, 2, 2, 2, 2, 2, 2, 2, 2, 2, 2, 2, 2, 2, 2, 2, 2, 2, 2, 2, 2, 2, 2, 2, 2, 2, 2, 2, 2, 2, 2, 2, 2, 2, 2, 2, 2, 2, 2, 2, 2, 2, 2, 2, 2, 2, 2, 2, 0, 0, 0, 0, 0, 0, 2, 2, 2, 2, 2, 2, 2, 2, 2, 2, 2, 2, 0, 0, 0, 0, 0, 3, 0, 0, 0, 0, 1, 1, 1, 1, 1, 1, 1, 1, 1, 1, 1, 1, 1, 1, 1, 1, 1, 1, 0, 0, 0, 0, 0, 0, 0, 0, 0, 0, 0, 0, 0, 0, 0, 0, 0, 0, 0, 0, 0, 0, 0, 0, 0, 0, 0, 0, 0, 0, 0, 0, 0, 0, 0, 0, 1, 1, 1, 1, 1, 1, 1, 1, 1, 1, 1, 1, 1, 1, 1, 1, 1, 1, 0, 0, 0, 0, 0, 0, 0, 0, 0, 0, 0, 0, 0, 0, 0, 0, 0, 0, 0, 4, 0, 4, 0, 4, 0, 4, 4, 4, 4, 4, 4, 4, 4, 0, 4, 0, 0, 0, 0, 0, 4, 0, 0, 4, 0, 0, 0, 0, 3, 0, 0, 0, 0, 0, 0, 0, 3, 0, 0, 0, 0, 3, 0, 0])
_uv = me_cylinder.uv_layers.new(name='UVMap')
_uv.uv.foreach_set('vector', [0.0, 0.0, 1.0, 0.0, 1.0, 1.0, 0.0, 1.0, 0.0, 0.0, 1.0, 0.0, 1.0, 1.0, 0.0, 1.0, 0.0, 0.0, 1.0, 0.0, 1.0, 1.0, 0.0, 1.0, 0.0, 0.0, 1.0, 0.0, 1.0, 1.0, 0.0, 1.0, 0.0, 0.0, 1.0, 0.0, 1.0, 1.0, 0.0, 1.0, 0.0, 0.0, 1.0, 0.0, 1.0, 1.0, 0.0, 1.0, 0.0, 0.0, 1.0, 0.0, 1.0, 1.0, 0.0, 1.0, 0.0, 0.0, 1.0, 0.0, 1.0, 1.0, 0.0, 1.0, 0.0, 0.0, 1.0, 0.0, 1.0, 1.0, 0.0, 1.0, 0.0, 0.0, 1.0, 0.0, 1.0, 1.0, 0.0, 1.0, 0.0, 0.0, 1.0, 0.0, 1.0, 1.0, 0.0, 1.0, 0.0, 0.0, 1.0, 0.0, 1.0, 1.0, 0.0, 1.0, 0.0, 0.0, 1.0, 0.0, 1.0, 1.0, 0.0, 1.0, 0.0, 0.0, 1.0, 0.0, 1.0, 1.0, 0.0, 1.0, 0.0, 0.0, 1.0, 0.0, 1.0, 1.0, 0.0, 1.0, 0.0, 0.0, 1.0, 0.0, 1.0, 1.0, 0.0, 1.0, 0.0, 0.0, 1.0, 0.0, 1.0, 1.0, 0.0, 1.0, 0.0, 0.0, 1.0, 0.0, 1.0, 1.0, 0.0, 1.0, 0.0, 0.0, 1.0, 0.0, 1.0, 1.0, 0.0, 1.0, 0.0, 0.0, 1.0, 0.0, 1.0, 1.0, 0.0, 1.0, 0.0, 0.0, 1.0, 0.0, 1.0, 1.0, 0.0, 1.0, 0.0, 0.0, 1.0, 0.0, 1.0, 1.0, 0.0, 1.0, 0.0, 0.0, 1.0, 0.0, 1.0, 1.0, 0.0, 1.0, 0.0, 0.0, 1.0, 0.0, 1.0, 1.0, 0.0, 1.0, 0.0, 0.0, 1.0, 0.0, 1.0, 1.0, 0.0, 1.0, 0.0, 0.0, 1.0, 0.0, 1.0, 1.0, 0.0, 1.0, 0.0, 0.0, 1.0, 0.0, 1.0, 1.0, 0.0, 1.0, 0.0, 0.0, 1.0, 0.0, 1.0, 1.0, 0.0, 1.0, 0.0, 0.0, 1.0, 0.0, 1.0, 1.0, 0.0, 1.0, 0.0, 0.0, 1.0, 0.0, 1.0, 1.0, 0.0, 1.0, 0.0, 0.0, 1.0, 0.0, 1.0, 1.0, 0.0, 1.0, 0.0, 0.0, 1.0, 0.0, 1.0, 1.0, 0.0, 1.0, 0.0, 0.0, 1.0, 0.0, 1.0, 1.0, 0.0, 1.0, 0.0, 0.0, 1.0, 0.0, 1.0, 1.0, 0.0, 1.0, 0.0, 0.0, 1.0, 0.0, 1.0, 1.0, 0.0, 1.0, 0.0, 0.0, 1.0, 0.0, 1.0, 1.0, 0.0, 1.0, 0.0, 0.0, 1.0, 0.0, 1.0, 1.0, 0.0, 1.0, 0.0, 0.0, 1.0, 0.0, 1.0, 1.0, 0.0, 1.0, 0.5, 1.0, 0.671, 0.9698, 0.8214, 0.883, 0.933, 0.75, 0.9924, 0.5868, 0.9924, 0.4132, 0.933, 0.25, 0.8214, 0.117, 0.671, 0.03015, 0.5, 0.0, 0.329, 0.03015, 0.1786, 0.117, 0.06699, 0.25, 0.007596, 0.4132, 0.007596, 0.5868, 0.06699, 0.75, 0.1786, 0.883, 0.329, 0.9698, 0.0, 0.0, 1.0, 0.0, 1.0, 1.0, 0.0, 1.0, 0.0, 0.0, 1.0, 0.0, 1.0, 1.0, 0.0, 1.0, 0.0, 0.0, 1.0, 0.0, 1.0, 1.0, 0.0, 1.0, 0.0, 0.0, 1.0, 0.0, 1.0, 1.0, 0.0, 1.0, 0.0, 0.0, 1.0, 0.0, 1.0, 1.0, 0.0, 1.0, 0.0, 0.0, 1.0, 0.0, 1.0, 1.0, 0.0, 1.0, 0.0, 0.0, 1.0, 0.0, 1.0, 1.0, 0.0, 1.0, 0.0, 0.0, 1.0, 0.0, 1.0, 1.0, 0.0, 1.0, 0.0, 0.0, 1.0, 0.0, 1.0, 1.0, 0.0, 1.0, 0.0, 0.0, 1.0, 0.0, 1.0, 1.0, 0.0, 1.0, 0.0, 0.0, 1.0, 0.0, 1.0, 1.0, 0.0, 1.0, 0.0, 0.0, 1.0, 0.0, 1.0, 1.0, 0.0, 1.0, 0.0, 0.0, 1.0, 0.0, 1.0, 1.0, 0.0, 1.0, 0.0, 0.0, 1.0, 0.0, 1.0, 1.0, 0.0, 1.0, 0.0, 0.0, 1.0, 0.0, 1.0, 1.0, 0.0, 1.0, 0.0, 0.0, 1.0, 0.0, 1.0, 1.0, 0.0, 1.0, 0.0, 0.0, 1.0, 0.0, 1.0, 1.0, 0.0, 1.0, 0.0, 0.0, 1.0, 0.0, 1.0, 1.0, 0.0, 1.0, 0.0, 0.0, 1.0, 0.0, 1.0, 1.0, 0.0, 1.0, 0.0, 0.0, 1.0, 0.0, 1.0, 1.0, 0.0, 1.0, 0.0, 0.0, 1.0, 0.0, 1.0, 1.0, 0.0, 1.0, 0.0, 0.0, 1.0, 0.0, 1.0, 1.0, 0.0, 1.0, 0.0, 0.0, 1.0, 0.0, 1.0, 1.0, 0.0, 1.0, 0.0, 0.0, 1.0, 0.0, 1.0, 1.0, 0.0, 1.0, 0.0, 0.0, 1.0, 0.0, 1.0, 1.0, 0.0, 1.0, 0.0, 0.0, 1.0, 0.0, 1.0, 1.0, 0.0, 1.0, 0.0, 0.0, 1.0, 0.0, 1.0, 1.0, 0.0, 1.0, 0.0, 0.0, 1.0, 0.0, 1.0, 1.0, 0.0, 1.0, 0.0, 0.0, 1.0, 0.0, 1.0, 1.0, 0.0, 1.0, 0.0, 0.0, 1.0, 0.0, 1.0, 1.0, 0.0, 1.0, 0.0, 0.0, 1.0, 0.0, 1.0, 1.0, 0.0, 1.0, 0.0, 0.0, 1.0, 0.0, 1.0, 1.0, 0.0, 1.0, 0.0, 0.0, 1.0, 0.0, 1.0, 1.0, 0.0, 1.0, 0.0, 0.0, 1.0, 0.0, 1.0, 1.0, 0.0, 1.0, 0.0, 0.0, 1.0, 0.0, 1.0, 1.0, 0.0, 1.0, 0.0, 0.0, 1.0, 0.0, 1.0, 1.0, 0.0, 1.0, 0.0, 0.0, 1.0, 0.0, 1.0, 1.0, 0.0, 1.0, 0.0, 0.0, 1.0, 0.0, 1.0, 1.0, 0.0, 1.0, 0.0, 0.0, 1.0, 0.0, 1.0, 1.0, 0.0, 1.0, 0.0, 0.0, 1.0, 0.0, 1.0, 1.0, 0.0, 1.0, 0.0, 0.0, 1.0, 0.0, 1.0, 1.0, 0.0, 1.0, 0.0, 0.0, 1.0, 0.0, 1.0, 1.0, 0.0, 1.0, 0.0, 0.0, 1.0, 0.0, 1.0, 1.0, 0.0, 1.0, 0.0, 0.0, 1.0, 0.0, 1.0, 1.0, 0.0, 1.0, 0.0, 0.0, 1.0, 0.0, 1.0, 1.0, 0.0, 1.0, 0.0, 0.0, 1.0, 0.0, 1.0, 1.0, 0.0, 1.0, 0.0, 0.0, 1.0, 0.0, 1.0, 1.0, 0.0, 1.0, 0.0, 0.0, 1.0, 0.0, 1.0, 1.0, 0.0, 1.0, 0.0, 0.0, 1.0, 0.0, 1.0, 1.0, 0.0, 1.0, 0.0, 0.0, 1.0, 0.0, 1.0, 1.0, 0.0, 1.0, 0.0, 0.0, 1.0, 0.0, 1.0, 1.0, 0.0, 1.0, 0.0, 0.0, 1.0, 0.0, 1.0, 1.0, 0.0, 1.0, 0.0, 0.0, 1.0, 0.0, 1.0, 1.0, 0.0, 1.0, 0.0, 0.0, 1.0, 0.0, 1.0, 1.0, 0.0, 1.0, 0.0, 0.0, 1.0, 0.0, 1.0, 1.0, 0.0, 1.0, 0.0, 0.0, 1.0, 0.0, 1.0, 1.0, 0.0, 1.0, 0.0, 0.0, 1.0, 0.0, 1.0, 1.0, 0.0, 1.0, 0.0, 0.0, 1.0, 0.0, 1.0, 1.0, 0.0, 1.0, 0.0, 0.0, 1.0, 0.0, 1.0, 1.0, 0.0, 1.0, 0.0, 0.0, 1.0, 0.0, 1.0, 1.0, 0.0, 1.0, 0.0, 0.0, 1.0, 0.0, 1.0, 1.0, 0.0, 1.0, 0.0, 0.0, 1.0, 0.0, 1.0, 1.0, 0.0, 1.0, 0.0, 0.0, 1.0, 0.0, 1.0, 1.0, 0.0, 1.0, 0.0, 0.0, 1.0, 0.0, 1.0, 1.0, 0.0, 1.0, 0.0, 0.0, 1.0, 0.0, 1.0, 1.0, 0.0, 1.0, 0.0, 0.0, 1.0, 0.0, 1.0, 1.0, 0.0, 1.0, 0.0, 0.0, 1.0, 0.0, 1.0, 1.0, 0.0, 1.0, 0.0, 0.0, 1.0, 0.0, 1.0, 1.0, 0.0, 1.0, 0.0, 0.0, 1.0, 0.0, 1.0, 1.0, 0.0, 1.0, 0.0, 0.0, 1.0, 0.0, 1.0, 1.0, 0.0, 1.0, 0.0, 0.0, 1.0, 0.0, 1.0, 1.0, 0.0, 1.0, 0.0, 0.0, 1.0, 0.0, 1.0, 1.0, 0.0, 1.0, 0.0, 0.0, 1.0, 0.0, 1.0, 1.0, 0.0, 1.0, 0.0, 0.0, 1.0, 0.0, 1.0, 1.0, 0.0, 1.0, 0.0, 0.0, 1.0, 0.0, 1.0, 1.0, 0.0, 1.0, 0.0, 0.0, 1.0, 0.0, 1.0, 1.0, 0.0, 1.0, 0.0, 0.0, 1.0, 0.0, 1.0, 1.0, 0.0, 1.0, 0.0, 0.0, 1.0, 0.0, 1.0, 1.0, 0.0, 1.0, 0.0, 0.0, 1.0, 0.0, 1.0, 1.0, 0.0, 1.0, 0.0, 0.0, 1.0, 0.0, 1.0, 1.0, 0.0, 1.0, 0.0, 0.0, 1.0, 0.0, 1.0, 1.0, 0.0, 1.0, 0.0, 0.0, 1.0, 0.0, 1.0, 1.0, 0.0, 1.0, 0.0, 0.0, 1.0, 0.0, 1.0, 1.0, 0.0, 1.0, 0.0, 0.0, 1.0, 0.0, 1.0, 1.0, 0.0, 1.0, 0.0, 0.0, 1.0, 0.0, 1.0, 1.0, 0.0, 1.0, 0.0, 0.0, 1.0, 0.0, 1.0, 1.0, 0.0, 1.0, 0.0, 0.0, 1.0, 0.0, 1.0, 1.0, 0.0, 1.0, 0.0, 0.0, 1.0, 0.0, 1.0, 1.0, 0.0, 1.0, 0.0, 0.0, 1.0, 0.0, 1.0, 1.0, 0.0, 1.0, 0.0, 0.0, 1.0, 0.0, 1.0, 1.0, 0.0, 1.0, 0.0, 0.0, 1.0, 0.0, 1.0, 1.0, 0.0, 1.0, 0.0, 0.0, 1.0, 0.0, 1.0, 1.0, 0.0, 1.0, 0.0, 0.0, 1.0, 0.0, 1.0, 1.0, 0.0, 1.0, 0.0, 0.0, 1.0, 0.0, 1.0, 1.0, 0.0, 1.0, 0.0, 0.0, 1.0, 0.0, 1.0, 1.0, 0.0, 1.0, 0.5, 1.0, 0.671, 0.9698, 0.8214, 0.883, 0.933, 0.75, 0.9924, 0.5868, 0.9924, 0.4132, 0.933, 0.25, 0.8214, 0.117, 0.671, 0.03015, 0.5, 0.0, 0.329, 0.03015, 0.1786, 0.117, 0.06699, 0.25, 0.007596, 0.4132, 0.007596, 0.5868, 0.06699, 0.75, 0.1786, 0.883, 0.329, 0.9698, 0.0, 0.0, 1.0, 0.0, 1.0, 1.0, 0.0, 1.0, 0.0, 0.0, 1.0, 0.0, 1.0, 1.0, 0.0, 1.0, 0.0, 0.0, 1.0, 0.0, 1.0, 1.0, 0.0, 1.0, 0.0, 0.0, 1.0, 0.0, 1.0, 1.0, 0.0, 1.0, 0.0, 0.0, 1.0, 0.0, 1.0, 1.0, 0.0, 1.0, 0.0, 0.0, 1.0, 0.0, 1.0, 1.0, 0.0, 1.0, 0.0, 0.0, 1.0, 0.0, 1.0, 1.0, 0.0, 1.0, 0.0, 0.0, 1.0, 0.0, 1.0, 1.0, 0.0, 1.0, 0.0, 0.0, 1.0, 0.0, 1.0, 1.0, 0.0, 1.0, 0.0, 0.0, 1.0, 0.0, 1.0, 1.0, 0.0, 1.0, 0.0, 0.0, 1.0, 0.0, 1.0, 1.0, 0.0, 1.0, 0.0, 0.0, 1.0, 0.0, 1.0, 1.0, 0.0, 1.0, 0.0, 0.0, 1.0, 0.0, 1.0, 1.0, 0.0, 1.0, 0.0, 0.0, 1.0, 0.0, 1.0, 1.0, 0.0, 1.0, 0.0, 0.0, 1.0, 0.0, 1.0, 1.0, 0.0, 1.0, 0.0, 0.0, 1.0, 0.0, 1.0, 1.0, 0.0, 1.0, 0.0, 0.0, 1.0, 0.0, 1.0, 1.0, 0.0, 1.0, 0.0, 0.0, 1.0, 0.0, 1.0, 1.0, 0.0, 0.0, 1.0, 0.0, 1.0, 1.0, 0.0, 0.0, 1.0, 0.0, 1.0, 1.0, 0.0, 1.0, 0.0, 0.0, 1.0, 0.0, 1.0, 1.0, 0.0, 1.0, 0.0, 0.0, 1.0, 0.0, 1.0, 1.0, 0.0, 1.0, 0.0, 0.0, 1.0, 0.0, 1.0, 1.0, 0.0, 1.0, 0.0, 0.0, 1.0, 0.0, 1.0, 1.0, 0.0, 0.0, 1.0, 0.0, 1.0, 1.0, 0.0, 1.0, 0.0, 0.0, 1.0, 0.0, 1.0, 1.0, 0.0, 1.0, 0.0, 0.0, 1.0, 0.0, 1.0, 1.0, 0.0, 1.0, 0.0, 0.0, 1.0, 0.0, 1.0, 1.0, 0.0, 1.0, 0.0, 0.0, 1.0, 0.0, 1.0, 1.0, 0.0, 0.0, 1.0, 0.0, 1.0, 1.0, 0.0, 1.0, 0.0, 0.0, 1.0, 0.0, 1.0, 1.0, 0.0, 1.0, 0.0, 0.0, 1.0, 0.0, 1.0, 1.0, 0.0, 1.0, 0.0, 0.0, 1.0, 0.0, 1.0, 1.0, 0.0, 1.0, 0.0, 0.0, 1.0, 0.0, 1.0, 1.0, 0.0, 0.0, 1.0, 0.0, 1.0, 1.0, 0.0, 0.0, 1.0, 0.0, 1.0, 1.0, 0.0, 1.0, 0.0, 0.0, 1.0, 0.0, 1.0, 1.0, 0.0, 1.0, 0.0, 0.0, 1.0, 0.0, 1.0, 1.0, 0.0, 1.0, 0.0, 0.0, 1.0, 0.0, 1.0, 1.0, 0.0, 0.0, 1.0, 0.0, 1.0, 1.0, 0.0, 0.0, 1.0, 0.0, 1.0, 1.0, 0.0, 1.0, 0.0, 0.0, 1.0, 0.0, 1.0, 1.0, 0.0, 1.0, 0.0, 0.0, 1.0, 0.0, 1.0, 1.0, 0.0, 1.0, 0.0, 0.0, 1.0, 0.0, 1.0, 1.0, 0.0, 0.0, 1.0, 0.0, 1.0, 1.0, 0.0, 0.0, 1.0, 0.0, 1.0, 1.0, 0.0, 1.0, 0.0, 0.0, 1.0, 0.0, 1.0, 1.0, 0.0, 1.0, 0.0, 0.0, 1.0, 0.0, 1.0, 1.0, 0.0, 1.0, 0.0, 0.0, 1.0, 0.0, 1.0, 1.0, 0.0, 1.0, 0.0, 0.0, 1.0, 0.0, 1.0, 1.0, 0.0, 0.0, 1.0, 0.0, 1.0, 1.0, 0.0, 0.0, 1.0, 0.0, 1.0, 1.0, 0.0, 1.0, 0.0, 0.0, 1.0, 0.0, 1.0, 1.0, 0.0, 1.0, 0.0, 0.0, 1.0, 0.0, 1.0, 1.0, 0.0, 1.0, 0.0, 0.0, 1.0, 0.0, 1.0, 1.0, 0.0, 1.0, 0.0, 0.0, 1.0, 0.0, 1.0, 1.0, 0.0, 1.0, 0.0, 0.0, 1.0, 0.0, 1.0, 1.0, 0.0, 1.0, 0.0, 0.0, 1.0, 0.0, 1.0, 1.0, 0.0, 1.0, 0.0, 0.0, 1.0, 0.0, 1.0, 1.0, 0.0, 1.0, 0.0, 0.0, 1.0, 0.0, 1.0, 1.0, 0.0, 1.0, 0.0, 0.0, 1.0, 0.0, 1.0, 1.0, 0.0, 1.0, 0.0, 0.0, 1.0, 0.0, 1.0, 1.0, 0.0, 1.0, 0.0, 0.0, 1.0, 0.0, 1.0, 1.0, 0.0, 1.0, 0.0, 0.0, 1.0, 0.0, 1.0, 1.0, 0.0, 1.0, 0.0, 0.0, 1.0, 0.0, 1.0, 1.0, 0.0, 1.0, 0.0, 0.0, 1.0, 0.0, 1.0, 1.0, 0.0, 1.0, 0.0, 0.0, 1.0, 0.0, 1.0, 1.0, 0.0, 1.0, 0.0, 0.0, 1.0, 0.0, 1.0, 1.0, 0.0, 1.0, 0.0, 0.0, 1.0, 0.0, 1.0, 1.0, 0.0, 1.0, 0.0, 0.0, 1.0, 0.0, 1.0, 1.0, 0.0, 1.0, 0.0, 0.0, 1.0, 0.0, 1.0, 1.0, 0.0, 1.0, 0.0, 0.0, 1.0, 0.0, 1.0, 1.0, 0.0, 1.0, 0.0, 0.0, 1.0, 0.0, 1.0, 1.0, 0.0, 1.0, 0.0, 0.0, 1.0, 0.0, 1.0, 1.0, 0.0, 1.0, 0.0, 0.0, 1.0, 0.0, 1.0, 1.0, 0.0, 1.0, 0.0, 0.0, 1.0, 0.0, 1.0, 1.0, 0.0, 1.0, 0.0, 0.0, 1.0, 0.0, 1.0, 1.0, 0.0, 1.0, 0.0, 0.0, 1.0, 0.0, 1.0, 1.0, 0.0, 1.0, 0.0, 0.0, 1.0, 0.0, 1.0, 1.0, 0.0, 1.0, 0.0, 0.0, 1.0, 0.0, 1.0, 1.0, 0.0, 1.0, 0.0, 0.0, 1.0, 0.0, 1.0, 1.0, 0.0, 1.0, 0.0, 0.0, 1.0, 0.0, 1.0, 1.0, 0.0, 1.0, 0.0, 0.0, 1.0, 0.0, 1.0, 1.0, 0.0, 1.0, 0.0, 0.0, 1.0, 0.0, 1.0, 1.0, 0.0, 1.0, 0.0, 0.0, 1.0, 0.0, 1.0, 1.0, 0.0, 1.0, 0.0, 0.0, 1.0, 0.0, 1.0, 1.0, 0.0, 1.0, 0.0, 0.0, 1.0, 0.0, 1.0, 1.0, 0.0, 1.0, 0.0, 0.0, 1.0, 0.0, 1.0, 1.0, 0.0, 1.0, 0.0, 0.0, 1.0, 0.0, 1.0, 1.0, 0.0, 0.0, 1.0, 0.0, 1.0, 1.0, 0.0, 1.0, 0.0, 0.0, 1.0, 0.0, 1.0, 1.0, 0.0, 0.0, 1.0, 0.0, 1.0, 1.0, 0.0, 1.0, 0.0, 0.0, 1.0, 0.0, 1.0, 1.0, 0.0, 0.0, 1.0, 0.0, 1.0, 1.0, 0.0, 1.0, 0.0, 0.0, 1.0, 0.0, 1.0, 1.0, 0.0, 1.0, 0.0, 0.0, 1.0, 0.0, 1.0, 1.0, 0.0, 0.0, 1.0, 0.0, 1.0, 1.0, 0.0, 1.0, 0.0, 0.0, 1.0, 0.0, 1.0, 1.0, 0.0, 0.0, 1.0, 0.0, 1.0, 1.0, 0.0, 0.0, 1.0, 0.0, 1.0, 1.0, 0.0, 1.0, 0.0, 0.0, 1.0, 0.0, 1.0, 1.0, 0.0, 1.0, 0.0, 0.0, 1.0, 0.0, 1.0, 1.0, 0.0, 1.0, 0.0, 0.0, 1.0, 0.0, 1.0, 1.0, 0.0, 1.0, 0.0, 0.0, 1.0, 0.0, 1.0, 1.0, 0.0, 1.0, 0.0, 0.0, 1.0, 0.0, 1.0, 1.0, 0.0, 0.0, 1.0, 0.0, 1.0, 1.0, 0.0, 1.0, 0.0, 0.0, 1.0, 0.0, 1.0, 1.0, 0.0, 1.0, 0.0, 0.0, 1.0, 0.0, 1.0, 1.0, 0.0, 1.0, 0.0, 0.0, 1.0, 0.0, 1.0, 1.0, 0.0, 1.0, 0.0, 0.0, 1.0, 0.0, 1.0, 1.0, 0.0, 1.0, 0.0, 0.0, 1.0, 0.0, 1.0, 1.0, 0.0, 0.0, 1.0, 0.0, 1.0, 1.0, 0.0, 1.0, 0.0, 0.0, 1.0, 0.0, 1.0, 1.0, 0.0, 1.0, 0.0, 0.0, 1.0, 0.0, 1.0, 1.0, 0.0, 1.0, 0.0, 0.0, 1.0, 0.0, 1.0, 1.0, 0.0, 1.0, 0.0, 0.0, 1.0, 0.0, 1.0, 1.0, 0.0, 1.0, 0.0, 0.0, 1.0, 0.0, 1.0, 1.0, 0.0, 1.0, 0.0, 0.0, 1.0, 0.0, 1.0, 1.0, 0.0, 1.0, 0.0, 0.0, 1.0, 0.0, 1.0, 1.0, 0.0, 1.0, 0.0, 0.0, 1.0, 0.0, 1.0, 1.0, 0.0, 0.0, 1.0, 0.0, 1.0, 1.0, 0.0, 1.0, 0.0, 0.0, 1.0, 0.0, 1.0, 1.0, 0.0, 1.0, 0.0, 0.0, 1.0, 0.0, 1.0, 1.0, 0.0, 0.0, 1.0, 0.0, 1.0, 1.0, 0.0, 1.0, 0.0, 0.0, 1.0, 0.0, 1.0, 1.0, 0.0, 1.0, 0.0, 0.0, 1.0, 0.0, 1.0, 1.0, 0.0, 1.0, 0.0, 0.0, 1.0, 0.0, 1.0, 1.0, 0.0, 1.0, 0.0, 0.0, 1.0, 0.0, 1.0, 1.0, 0.0, 1.0, 0.0, 0.0, 1.0, 0.0, 1.0, 1.0, 0.0, 1.0, 0.0, 0.0, 1.0, 0.0, 1.0, 1.0, 0.0, 0.0, 1.0, 0.0, 1.0, 1.0, 0.0, 1.0, 0.0, 0.0, 1.0, 0.0, 1.0, 1.0, 0.0, 1.0, 0.0, 0.0, 1.0, 0.0, 1.0, 1.0, 0.0, 0.0, 1.0, 0.0, 1.0, 1.0, 0.0, 1.0, 0.0, 0.0, 1.0, 0.0, 1.0, 1.0, 0.0, 1.0, 0.0, 0.0, 1.0, 0.0, 1.0, 1.0, 0.0, 1.0, 0.0, 0.0, 1.0, 0.0, 1.0, 1.0, 0.0, 1.0, 0.0, 0.0, 1.0, 0.0, 1.0, 1.0, 0.0, 1.0, 0.0, 0.0, 1.0, 0.0, 1.0, 1.0, 0.0, 1.0, 0.0, 0.0, 1.0, 0.0, 1.0, 1.0, 0.0, 1.0, 0.0, 0.0, 1.0, 0.0, 1.0, 1.0, 0.0, 1.0, 0.0, 0.0, 1.0, 0.0, 1.0, 1.0, 0.0, 1.0, 0.0, 0.0, 1.0, 0.0, 1.0, 1.0, 0.0, 1.0, 0.0, 0.0, 1.0, 0.0, 1.0, 1.0, 0.0, 1.0, 0.0, 0.0, 1.0, 0.0, 1.0, 1.0, 0.0, 1.0, 0.0, 0.0, 1.0, 0.0, 1.0, 1.0, 0.0, 0.0, 1.0, 0.0, 1.0, 1.0, 0.0, 0.0, 1.0, 0.0, 1.0, 1.0, 0.0, 1.0, 0.0, 0.0, 1.0, 0.0, 1.0, 1.0, 0.0, 1.0, 0.0, 0.0, 1.0, 0.0, 1.0, 1.0, 0.0, 1.0, 0.0, 0.0, 1.0, 0.0, 1.0, 1.0, 0.0, 1.0, 0.0, 0.0, 1.0, 0.0, 1.0, 1.0, 0.0, 0.0, 1.0, 0.0, 1.0, 1.0, 0.0, 1.0, 0.0, 0.0, 1.0, 0.0, 1.0, 1.0, 0.0, 1.0, 0.0, 0.0, 1.0, 0.0, 1.0, 1.0, 0.0, 1.0, 0.0, 0.0, 1.0, 0.0, 1.0, 1.0, 0.0, 1.0, 0.0, 0.0, 1.0, 0.0, 1.0, 1.0, 0.0, 0.0, 1.0, 0.0, 1.0, 1.0, 0.0, 1.0, 0.0, 0.0, 1.0, 0.0, 1.0, 1.0, 0.0, 1.0, 0.0, 0.0, 1.0, 0.0, 1.0, 1.0, 0.0, 1.0, 0.0, 0.0, 1.0, 0.0, 1.0, 1.0, 0.0, 1.0, 0.0, 0.0, 1.0, 0.0, 1.0, 1.0, 0.0, 0.0, 1.0, 0.0, 1.0, 1.0, 0.0, 0.0, 1.0, 0.0, 1.0, 1.0, 0.0, 1.0, 0.0, 0.0, 1.0, 0.0, 1.0, 1.0, 0.0, 1.0, 0.0, 0.0, 1.0, 0.0, 1.0, 1.0, 0.0, 1.0, 0.0, 0.0, 1.0, 0.0, 1.0, 1.0, 0.0, 0.0, 1.0, 0.0, 1.0, 1.0, 0.0, 0.0, 1.0, 0.0, 1.0, 1.0, 0.0, 1.0, 0.0, 0.0, 1.0, 0.0, 1.0, 1.0, 0.0, 1.0, 0.0, 0.0, 1.0, 0.0, 1.0, 1.0, 0.0, 1.0, 0.0, 0.0, 1.0, 0.0, 1.0, 1.0, 0.0, 0.0, 1.0, 0.0, 1.0, 1.0, 0.0, 0.0, 1.0, 0.0, 1.0, 1.0, 0.0, 1.0, 0.0, 0.0, 1.0, 0.0, 1.0, 1.0, 0.0, 1.0, 0.0, 0.0, 1.0, 0.0, 1.0, 1.0, 0.0, 1.0, 0.0, 0.0, 1.0, 0.0, 1.0, 1.0, 0.0, 1.0, 0.0, 0.0, 1.0, 0.0, 1.0, 1.0, 0.0, 0.0, 1.0, 0.0, 1.0, 1.0, 0.0, 0.0, 1.0, 0.0, 1.0, 1.0, 0.0, 1.0, 0.0, 0.0, 1.0, 0.0, 1.0, 1.0, 0.0, 1.0, 0.0, 0.0, 1.0, 0.0, 1.0, 1.0, 0.0, 1.0, 0.0, 0.0, 1.0, 0.0, 1.0, 1.0, 0.0, 1.0, 0.0, 0.0, 1.0, 0.0, 1.0, 1.0, 0.0, 1.0, 0.0, 0.0, 1.0, 0.0, 1.0, 1.0, 0.0, 1.0, 0.0, 0.0, 1.0, 0.0, 1.0, 1.0, 0.0, 1.0, 0.0, 0.0, 1.0, 0.0, 1.0, 1.0, 0.0, 1.0, 0.0, 0.0, 1.0, 0.0, 1.0, 1.0, 0.0, 1.0, 0.0, 0.0, 1.0, 0.0, 1.0, 1.0, 0.0, 1.0, 0.0, 0.0, 1.0, 0.0, 1.0, 1.0, 0.0, 1.0, 0.0, 0.0, 1.0, 0.0, 1.0, 1.0, 0.0, 1.0, 0.0, 0.0, 1.0, 0.0, 1.0, 1.0, 0.0, 1.0, 0.0, 0.0, 1.0, 0.0, 1.0, 1.0, 0.0, 1.0, 0.0, 0.0, 1.0, 0.0, 1.0, 1.0, 0.0, 1.0, 0.0, 0.0, 1.0, 0.0, 1.0, 1.0, 0.0, 1.0, 0.0, 0.0, 1.0, 0.0, 1.0, 1.0, 0.0, 1.0, 0.0, 0.0, 1.0, 0.0, 1.0, 1.0, 0.0, 1.0, 0.0, 0.0, 1.0, 0.0, 1.0, 1.0, 0.0, 1.0, 0.0, 0.0, 1.0, 0.0, 1.0, 1.0, 0.0, 1.0, 0.0, 0.0, 1.0, 0.0, 1.0, 1.0, 0.0, 1.0, 0.0, 0.0, 1.0, 0.0, 1.0, 1.0, 0.0, 1.0, 0.0, 0.0, 1.0, 0.0, 1.0, 1.0, 0.0, 1.0, 0.0, 0.0, 1.0, 0.0, 1.0, 1.0, 0.0, 1.0, 0.0, 0.0, 1.0, 0.0, 1.0, 1.0, 0.0, 1.0, 0.0, 0.0, 1.0, 0.0, 1.0, 1.0, 0.0, 1.0, 0.0, 0.0, 1.0, 0.0, 1.0, 1.0, 0.0, 1.0, 0.0, 0.0, 1.0, 0.0, 1.0, 1.0, 0.0, 1.0, 0.0, 0.0, 1.0, 0.0, 1.0, 1.0, 0.0, 1.0, 0.0, 0.0, 1.0, 0.0, 1.0, 1.0, 0.0, 1.0, 0.0, 0.0, 1.0, 0.0, 1.0, 1.0, 0.0, 0.0, 1.0, 0.0, 1.0, 1.0, 0.0, 0.0, 1.0, 0.0, 1.0, 1.0, 0.0, 1.0, 0.0, 0.0, 1.0, 0.0, 1.0, 1.0, 0.0, 1.0, 0.0, 0.0, 1.0, 0.0, 1.0, 1.0, 0.0, 1.0, 0.0, 0.0, 1.0, 0.0, 1.0, 1.0, 0.0, 1.0, 0.0, 0.0, 1.0, 0.0, 1.0, 1.0, 0.0, 0.0, 1.0, 0.0, 1.0, 1.0, 0.0, 1.0, 0.0, 0.0, 1.0, 0.0, 1.0, 1.0, 0.0, 1.0, 0.0, 0.0, 1.0, 0.0, 1.0, 1.0, 0.0, 1.0, 0.0, 0.0, 1.0, 0.0, 1.0, 1.0, 0.0, 1.0, 0.0, 0.0, 1.0, 0.0, 1.0, 1.0, 0.0, 0.0, 1.0, 0.0, 1.0, 1.0, 0.0, 1.0, 0.0, 0.0, 1.0, 0.0, 1.0, 1.0, 0.0, 1.0, 0.0, 0.0, 1.0, 0.0, 1.0, 1.0, 0.0, 1.0, 0.0, 0.0, 1.0, 0.0, 1.0, 1.0, 0.0, 1.0, 0.0, 0.0, 1.0, 0.0, 1.0, 1.0, 0.0, 0.0, 1.0, 0.0, 1.0, 1.0, 0.0, 0.0, 1.0, 0.0, 1.0, 1.0, 0.0, 1.0, 0.0, 0.0, 1.0, 0.0, 1.0, 1.0, 0.0, 1.0, 0.0, 0.0, 1.0, 0.0, 1.0, 1.0, 0.0, 1.0, 0.0, 0.0, 1.0, 0.0, 1.0, 1.0, 0.0, 0.0, 1.0, 0.0, 1.0, 1.0, 0.0, 0.0, 1.0, 0.0, 1.0, 1.0, 0.0, 1.0, 0.0, 0.0, 1.0, 0.0, 1.0, 1.0, 0.0, 1.0, 0.0, 0.0, 1.0, 0.0, 1.0, 1.0, 0.0, 1.0, 0.0, 0.0, 1.0, 0.0, 1.0, 1.0, 0.0, 0.0, 1.0, 0.0, 1.0, 1.0, 0.0, 0.0, 1.0, 0.0, 1.0, 1.0, 0.0, 1.0, 0.0, 0.0, 1.0, 0.0, 1.0, 1.0, 0.0, 1.0, 0.0, 0.0, 1.0, 0.0, 1.0, 1.0, 0.0, 1.0, 0.0, 0.0, 1.0, 0.0, 1.0, 1.0, 0.0, 1.0, 0.0, 0.0, 1.0, 0.0, 1.0, 1.0, 0.0, 0.0, 1.0, 0.0, 1.0, 1.0, 0.0, 0.0, 1.0, 0.0, 1.0, 1.0, 0.0, 1.0, 0.0, 0.0, 1.0, 0.0, 1.0, 1.0, 0.0, 1.0, 0.0, 0.0, 1.0, 0.0, 1.0, 1.0, 0.0, 1.0, 0.0, 0.0, 1.0, 0.0, 1.0, 1.0, 0.0, 1.0, 0.0, 0.0, 1.0, 0.0, 1.0, 1.0, 0.0, 1.0, 0.0, 0.0, 1.0, 0.0, 1.0, 1.0, 0.0, 1.0, 0.0, 0.0, 1.0, 0.0, 1.0, 1.0, 0.0, 1.0, 0.0, 0.0, 1.0, 0.0, 1.0, 1.0, 0.0, 1.0, 0.0, 0.0, 1.0, 0.0, 1.0, 1.0, 0.0, 1.0, 0.0, 0.0, 1.0, 0.0, 1.0, 1.0, 0.0, 1.0, 0.0, 0.0, 1.0, 0.0, 1.0, 1.0, 0.0, 1.0, 0.0, 0.0, 1.0, 0.0, 1.0, 1.0, 0.0, 1.0, 0.0, 0.0, 1.0, 0.0, 1.0, 1.0, 0.0, 1.0, 0.0, 0.0, 1.0, 0.0, 1.0, 1.0, 0.0, 1.0, 0.0, 0.0, 1.0, 0.0, 1.0, 1.0, 0.0, 1.0, 0.0, 0.0, 1.0, 0.0, 1.0, 1.0, 0.0, 1.0, 0.0, 0.0, 1.0, 0.0, 1.0, 1.0, 0.0, 1.0, 0.0, 0.0, 1.0, 0.0, 1.0, 1.0, 0.0, 1.0, 0.0, 0.0, 1.0, 0.0, 1.0, 1.0, 0.0, 1.0, 0.0, 0.0, 1.0, 0.0, 1.0, 1.0, 0.0, 1.0, 0.0, 0.0, 1.0, 0.0, 1.0, 1.0, 0.0, 1.0, 0.0, 0.0, 1.0, 0.0, 1.0, 1.0, 0.0, 1.0, 0.0, 0.0, 1.0, 0.0, 1.0, 1.0, 0.0, 1.0, 0.0, 0.0, 1.0, 0.0, 1.0, 1.0, 0.0, 1.0, 0.0, 0.5, 1.0, 0.5, 1.0, 1.0, 0.0, 1.0, 0.5, 0.0, 1.0, 0.0, 1.0, 1.0, 0.5, 1.0, 0.0, 0.0, 1.0, 0.0, 1.0, 1.0, 0.0, 1.0, 0.5, 0.0, 1.0, 0.0, 1.0, 1.0, 0.5, 1.0, 0.0, 0.0, 1.0, 0.0, 1.0, 1.0, 0.0, 1.0, 0.0, 0.5, 1.0, 0.5, 1.0, 1.0, 0.0, 1.0, 0.0, 0.0, 1.0, 0.0, 1.0, 1.0, 0.0, 1.0, 0.0, 0.0, 1.0, 0.0, 1.0, 1.0, 0.0, 1.0, 0.0, 0.0, 1.0, 0.0, 1.0, 1.0, 0.0, 1.0, 0.0, 0.0, 1.0, 0.0, 1.0, 1.0, 0.0, 1.0, 0.0, 0.0, 1.0, 0.0, 1.0, 1.0, 0.0, 1.0, 0.0, 0.0, 1.0, 0.0, 1.0, 1.0, 0.0, 1.0, 0.0, 0.0, 1.0, 0.0, 1.0, 1.0, 0.0, 1.0, 0.0, 0.0, 1.0, 0.0, 1.0, 1.0, 0.0, 1.0, 0.0, 0.0, 1.0, 0.0, 1.0, 1.0, 0.0, 1.0, 0.0, 0.0, 1.0, 0.0, 1.0, 1.0, 0.0, 1.0, 0.0, 0.0, 1.0, 0.0, 1.0, 1.0, 0.0, 1.0, 0.0, 0.0, 1.0, 0.0, 1.0, 1.0, 0.0, 1.0, 0.0, 0.5, 1.0, 0.5, 1.0, 1.0, 0.0, 1.0, 0.0, 0.5, 1.0, 0.5, 1.0, 1.0, 0.0, 1.0, 0.0, 0.5, 1.0, 0.5, 1.0, 1.0, 0.0, 1.0, 0.0, 0.5, 1.0, 0.5, 1.0, 1.0, 0.0, 1.0, 0.5, 0.5, 1.0, 0.5, 1.0, 1.0, 0.5, 1.0, 0.5, 0.5, 1.0, 0.5, 1.0, 1.0, 0.5, 1.0, 0.0, 0.5, 1.0, 0.5, 1.0, 1.0, 0.0, 1.0, 0.0, 0.5, 1.0, 0.5, 1.0, 1.0, 0.0, 1.0, 0.0, 0.5, 1.0, 0.5, 1.0, 1.0, 0.0, 1.0, 0.0, 0.5, 1.0, 0.5, 1.0, 1.0, 0.0, 1.0, 0.0, 0.0, 1.0, 0.0, 1.0, 1.0, 0.0, 1.0, 0.0, 0.0, 1.0, 0.0, 1.0, 1.0, 0.0, 1.0, 0.0, 0.0, 1.0, 0.0, 1.0, 1.0, 0.0, 1.0, 0.0, 0.0, 1.0, 0.0, 1.0, 1.0, 0.0, 1.0, 0.0, 0.0, 1.0, 0.0, 1.0, 1.0, 0.0, 1.0, 0.0, 0.0, 1.0, 0.0, 1.0, 1.0, 0.0, 1.0, 0.0, 0.0, 1.0, 0.0, 1.0, 1.0, 0.0, 1.0, 0.0, 0.0, 1.0, 0.0, 1.0, 1.0, 0.0, 1.0, 0.0, 0.0, 1.0, 0.0, 1.0, 1.0, 0.0, 1.0, 0.0, 0.0, 1.0, 0.0, 1.0, 1.0, 0.0, 1.0, 0.0, 0.0, 1.0, 0.0, 1.0, 1.0, 0.0, 1.0, 0.0, 0.0, 1.0, 0.0, 1.0, 1.0, 0.0, 1.0, 0.0, 0.0, 1.0, 0.0, 1.0, 1.0, 0.0, 1.0, 0.0, 0.0, 1.0, 0.0, 1.0, 1.0, 0.0, 1.0, 0.0, 0.0, 1.0, 0.0, 1.0, 1.0, 0.0, 1.0, 0.0, 0.0, 1.0, 0.0, 1.0, 1.0, 0.0, 1.0, 0.0, 0.0, 1.0, 0.0, 1.0, 1.0, 0.0, 1.0, 0.0, 0.0, 1.0, 0.0, 1.0, 1.0, 0.0, 1.0, 0.0, 0.0, 1.0, 0.0, 1.0, 1.0, 0.0, 1.0, 0.0, 0.0, 1.0, 0.0, 1.0, 1.0, 0.0, 1.0, 0.0, 0.0, 1.0, 0.0, 1.0, 1.0, 0.0, 1.0, 0.0, 0.0, 1.0, 0.0, 1.0, 1.0, 0.0, 1.0, 0.0, 0.0, 1.0, 0.0, 1.0, 1.0, 0.0, 1.0, 0.0, 0.0, 1.0, 0.0, 1.0, 1.0, 0.0, 1.0, 0.0, 0.0, 1.0, 0.0, 1.0, 1.0, 0.0, 1.0, 0.0, 0.0, 1.0, 0.0, 1.0, 1.0, 0.0, 1.0, 0.0, 0.0, 1.0, 0.0, 1.0, 1.0, 0.0, 1.0, 0.0, 0.0, 1.0, 0.0, 1.0, 1.0, 0.0, 1.0, 0.0, 0.0, 1.0, 0.0, 1.0, 1.0, 0.0, 1.0, 0.0, 0.0, 1.0, 0.0, 1.0, 1.0, 0.0, 1.0, 0.0, 0.0, 1.0, 0.0, 1.0, 1.0, 0.0, 1.0, 0.0, 0.0, 1.0, 0.0, 1.0, 1.0, 0.0, 1.0, 0.0, 0.0, 1.0, 0.0, 1.0, 1.0, 0.0, 1.0, 0.0, 0.0, 1.0, 0.0, 1.0, 1.0, 0.0, 1.0, 0.0, 0.0, 1.0, 0.0, 1.0, 1.0, 0.0, 1.0, 0.0, 0.0, 1.0, 0.0, 1.0, 1.0, 0.0, 1.0, 0.0, 0.0, 1.0, 0.0, 1.0, 1.0, 0.0, 1.0, 0.0, 0.0, 1.0, 0.0, 1.0, 1.0, 0.0, 1.0, 0.0, 0.0, 1.0, 0.0, 1.0, 1.0, 0.0, 1.0, 0.0, 0.0, 1.0, 0.0, 1.0, 1.0, 0.0, 1.0, 0.0, 0.0, 1.0, 0.0, 1.0, 1.0, 0.0, 1.0, 0.0, 0.0, 1.0, 0.0, 1.0, 1.0, 0.0, 1.0, 0.0, 0.0, 1.0, 0.0, 1.0, 1.0, 0.0, 1.0, 0.0, 0.0, 1.0, 0.0, 1.0, 1.0, 0.0, 1.0, 0.0, 0.0, 1.0, 0.0, 1.0, 1.0, 0.0, 1.0, 0.0, 0.0, 1.0, 0.0, 1.0, 1.0, 0.0, 1.0, 0.0, 0.0, 1.0, 0.0, 1.0, 1.0, 0.0, 1.0, 0.0, 0.0, 1.0, 0.0, 1.0, 1.0, 0.0, 1.0, 0.0, 0.0, 1.0, 0.0, 1.0, 1.0, 0.0, 1.0, 0.0, 0.0, 1.0, 0.0, 1.0, 1.0, 0.0, 1.0, 0.0, 0.0, 1.0, 0.0, 1.0, 1.0, 0.0, 1.0, 0.0, 0.0, 1.0, 0.0, 1.0, 1.0, 0.0, 1.0, 0.0, 0.0, 1.0, 0.0, 1.0, 1.0, 0.0, 1.0, 0.0, 0.0, 1.0, 0.0, 1.0, 1.0, 0.0, 1.0, 0.0, 0.0, 1.0, 0.0, 1.0, 1.0, 0.0, 1.0, 0.0, 0.0, 1.0, 0.0, 1.0, 1.0, 0.0, 1.0, 0.0, 0.0, 1.0, 0.0, 1.0, 1.0, 0.0, 1.0, 0.0, 0.0, 1.0, 0.0, 1.0, 1.0, 0.0, 1.0, 0.0, 0.0, 1.0, 0.0, 1.0, 1.0, 0.0, 1.0, 0.0, 0.0, 1.0, 0.0, 1.0, 1.0, 0.0, 1.0, 0.0, 0.0, 1.0, 0.0, 1.0, 1.0, 0.0, 1.0, 0.0, 0.0, 1.0, 0.0, 1.0, 1.0, 0.0, 1.0, 0.0, 0.0, 1.0, 0.0, 1.0, 1.0, 0.0, 1.0, 0.0, 0.0, 1.0, 0.0, 1.0, 1.0, 0.0, 1.0, 0.0, 0.0, 1.0, 0.0, 1.0, 1.0, 0.0, 1.0, 0.0, 0.0, 1.0, 0.0, 1.0, 1.0, 0.0, 1.0, 0.0, 0.0, 1.0, 0.0, 1.0, 1.0, 0.0, 1.0, 0.0, 0.0, 1.0, 0.0, 1.0, 1.0, 0.0, 1.0, 0.0, 0.0, 1.0, 0.0, 1.0, 1.0, 0.0, 1.0, 0.0, 0.0, 1.0, 0.0, 1.0, 1.0, 0.0, 1.0, 0.0, 0.0, 1.0, 0.0, 1.0, 1.0, 0.0, 1.0, 0.0, 0.0, 1.0, 0.0, 1.0, 1.0, 0.0, 1.0, 0.0, 0.0, 1.0, 0.0, 1.0, 1.0, 0.0, 1.0, 0.0, 0.0, 1.0, 0.0, 1.0, 1.0, 0.0, 1.0, 0.0, 0.0, 1.0, 0.0, 1.0, 1.0, 0.0, 1.0, 0.0, 0.0, 1.0, 0.0, 1.0, 1.0, 0.0, 1.0, 0.0, 0.0, 1.0, 0.0, 1.0, 1.0, 0.0, 1.0, 0.0, 0.0, 1.0, 0.0, 1.0, 1.0, 0.0, 1.0, 0.0, 0.0, 1.0, 0.0, 1.0, 1.0, 0.0, 1.0, 0.0, 0.0, 1.0, 0.0, 1.0, 1.0, 0.0, 1.0, 0.0, 0.0, 1.0, 0.0, 1.0, 1.0, 0.0, 1.0, 0.0, 0.0, 1.0, 0.0, 1.0, 1.0, 0.0, 1.0, 0.0, 0.0, 1.0, 0.0, 1.0, 1.0, 0.0, 1.0, 0.0, 0.0, 1.0, 0.0, 1.0, 1.0, 0.0, 1.0, 0.0, 0.0, 1.0, 0.0, 1.0, 1.0, 0.0, 1.0, 0.0, 0.0, 1.0, 0.0, 1.0, 1.0, 0.0, 1.0, 0.0, 0.0, 1.0, 0.0, 1.0, 1.0, 0.0, 1.0, 0.0, 0.0, 1.0, 0.0, 1.0, 1.0, 0.0, 1.0, 0.0, 0.0, 1.0, 0.0, 1.0, 1.0, 0.0, 1.0, 0.0, 0.0, 1.0, 0.0, 1.0, 1.0, 0.0, 1.0, 0.0, 0.0, 1.0, 0.0, 1.0, 1.0, 0.0, 1.0, 0.0, 0.0, 1.0, 0.0, 1.0, 1.0, 0.0, 1.0, 0.5, 0.0, 1.0, 0.0, 1.0, 1.0, 0.5, 1.0, 0.5, 0.0, 1.0, 0.0, 1.0, 1.0, 0.5, 1.0, 0.0, 0.0, 1.0, 0.0, 1.0, 1.0, 0.0, 1.0, 0.0, 0.0, 1.0, 0.0, 1.0, 1.0, 0.0, 1.0, 0.5, 0.0, 1.0, 0.0, 1.0, 1.0, 0.5, 1.0, 0.0, 0.0, 1.0, 0.0, 1.0, 1.0, 0.0, 1.0, 0.5, 0.0, 1.0, 0.0, 1.0, 1.0, 0.5, 1.0, 0.5, 0.0, 1.0, 0.0, 1.0, 1.0, 0.5, 1.0, 0.0, 0.0, 1.0, 0.0, 1.0, 1.0, 0.0, 1.0, 0.5, 0.0, 1.0, 0.0, 1.0, 1.0, 0.5, 1.0, 0.0, 0.0, 0.5, 0.0, 0.5, 1.0, 0.0, 1.0, 0.0, 0.0, 0.5, 0.0, 0.5, 1.0, 0.0, 1.0, 0.0, 0.0, 0.5, 0.0, 0.5, 1.0, 0.0, 1.0, 0.0, 0.0, 0.5, 0.0, 0.5, 1.0, 0.0, 1.0, 0.0, 0.0, 0.5, 0.0, 0.5, 1.0, 0.0, 1.0, 0.0, 0.0, 0.5, 0.0, 0.5, 1.0, 0.0, 1.0, 0.0, 0.0, 1.0, 0.0, 1.0, 0.5, 0.0, 0.5, 0.0, 0.0, 0.5, 0.0, 0.5, 1.0, 0.0, 1.0, 0.0, 0.0, 0.5, 0.0, 0.5, 1.0, 0.0, 1.0, 0.0, 0.0, 1.0, 0.0, 1.0, 0.5, 0.0, 0.5, 0.5, 0.0, 0.5, 0.0, 0.5, 1.0, 0.5, 0.0, 0.5, 1.0, 0.5, 0.0, 1.0, 0.5, 0.0, 0.5, 0.5, 0.0, 0.5, 0.0, 0.5, 0.0, 0.5, 0.0, 0.5, 0.0, 1.0, 0.5, 0.5, 0.0, 0.5, 1.0, 0.5, 1.0, 0.5, 0.0, 0.5, 0.0, 0.5, 1.0, 0.0, 0.5, 1.0, 0.5, 0.5, 0.0, 0.5, 1.0, 0.5, 0.0, 0.5, 0.0, 0.5, 0.0, 0.0, 0.5, 0.0, 0.0, 1.0, 0.0, 1.0, 0.5, 0.0, 0.5, 0.0, 0.0, 1.0, 0.0, 1.0, 0.5, 0.0, 0.5, 0.5, 0.0, 1.0, 0.0, 1.0, 0.5, 0.5, 0.5, 0.5, 0.0, 1.0, 0.0, 1.0, 0.5, 0.5, 0.5, 0.0, 0.0, 1.0, 0.0, 1.0, 0.5, 0.0, 0.5, 0.0, 0.0, 1.0, 0.0, 1.0, 0.5, 0.0, 0.5, 0.5, 0.5, 1.0, 0.5, 1.0, 0.5, 1.0, 0.5, 1.0, 0.5, 0.5, 0.5, 0.0, 0.5, 1.0, 0.5, 1.0, 0.5, 0.5, 0.5, 1.0, 0.5, 0.5, 0.5, 0.5, 0.5, 0.0, 0.5, 0.0, 0.5, 0.0, 0.0, 1.0, 0.0, 1.0, 0.5, 0.0, 0.5, 0.0, 0.5, 0.5, 0.5, 0.5, 1.0, 0.0, 1.0, 0.0, 0.5, 0.5, 0.5, 0.5, 1.0, 0.0, 1.0, 0.0, 0.0, 1.0, 0.0, 1.0, 0.5, 0.0, 0.5, 0.0, 0.5, 0.5, 0.5, 1.0, 0.5, 1.0, 0.5, 0.0, 0.5, 0.0, 0.0, 0.5, 0.0, 0.5, 0.5, 0.0, 0.5, 0.0, 0.0, 0.5, 0.0, 0.5, 0.5, 0.0, 0.5, 0.0, 0.0, 1.0, 0.0, 1.0, 0.5, 0.0, 0.5, 0.0, 0.0, 1.0, 0.0, 1.0, 0.5, 0.0, 0.5])
me_cylinder.materials.append(mat_buildinghubbase)
me_cylinder.materials.append(mat_energycore)
me_cylinder.materials.append(mat_gray)
me_cylinder.materials.append(mat_black)
me_cylinder.materials.append(mat_holo)
me_cylinder.use_remesh_preserve_volume = False
me_cylinder.use_remesh_preserve_attributes = False
me_cylinder.use_mirror_vertex_groups = False
me_cylinder.update()

# ---- objects
ob_broken_building_hub = bpy.data.objects.new('Broken Building Hub', me_cylinder)

# ---- transforms, parenting, visibility, modifiers, constraints
ob_broken_building_hub.location = (0.0, 0.0, 0.0)
ob_broken_building_hub.lineart.crease_threshold = 0.0

# ---- collection membership
col_collection_1.objects.link(ob_broken_building_hub)

# ---- scene / render settings (as saved in the file)
scene.frame_start = 1; scene.frame_end = 250; scene.frame_set(0)
scene.render.engine = 'BLENDER_EEVEE_NEXT'
scene.render.resolution_percentage = 50
scene.render.dither_intensity = 0.0
scene.cycles.use_denoising = False
scene.cycles.samples = 128
scene.cycles.sampling_pattern = 'TABULATED_SOBOL'
scene.cycles.light_sampling_threshold = 0.0
scene.cycles.use_adaptive_sampling = False
scene.cycles.use_light_tree = False
scene.cycles.blur_glossy = 0.0
scene.cycles.sample_clamp_indirect = 0.0
scene.view_settings.view_transform = 'Standard'
bpy.context.view_layer.update()

# ---- added for rendering (the .blend has no active camera and no usable light): camera, sun
cam_auto = bpy.data.cameras.new('AutoCamera')
cam_auto.lens = 50.0
cam_auto.sensor_width = 36.0
cam_auto.clip_end = 1000.0
ob_auto_camera = bpy.data.objects.new('AutoCamera', cam_auto)
scene.collection.objects.link(ob_auto_camera)
ob_auto_camera.location = (5.62881, -7.59266, 5.26027)
ob_auto_camera.rotation_euler = (1.09748, -7.21219e-08, 0.694738)
scene.camera = ob_auto_camera
light_auto_sun = bpy.data.lights.new('AutoSun', 'SUN')
light_auto_sun.energy = 3.0
light_auto_sun.angle = 0.0523599
ob_auto_sun = bpy.data.objects.new('AutoSun', light_auto_sun)
scene.collection.objects.link(ob_auto_sun)
ob_auto_sun.rotation_euler = (0.872665, 0.174533, 0.523599)
bpy.context.view_layer.update()
